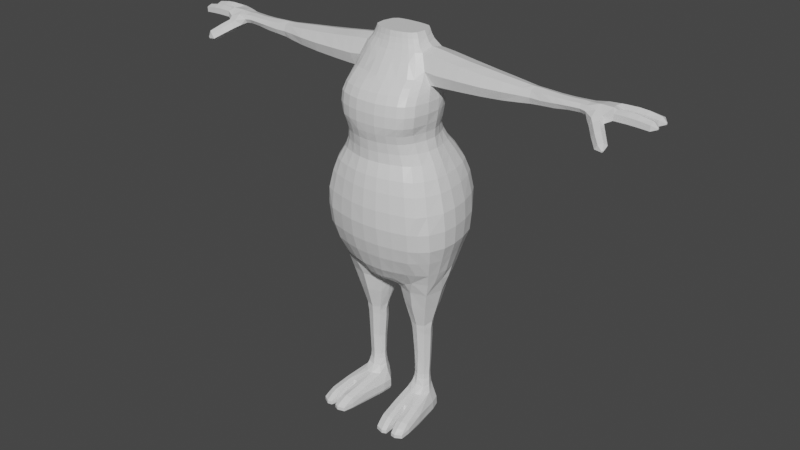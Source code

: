 # Source: bellwether.blend  (saved by Blender 2.81.2; exported with 4.5.12 LTS)
import bpy
from mathutils import Matrix  # noqa: F401  (used for matrix-valued properties, if any)

bpy.ops.wm.read_factory_settings(use_empty=True)
scene = bpy.context.scene
scene.name = 'Scene'

# ---- collections
col_collection = bpy.data.collections.new('Collection'); scene.collection.children.link(col_collection)

# ---- materials (node trees are filled in below, after node groups)
mat_material = bpy.data.materials.new('Material')
mat_material.alpha_threshold = 0.0
mat_material.use_transparent_shadow = False
mat_material.line_color = (0.0, 0.0, 0.0, 1.0)

# ---- material node trees
mat_material.use_nodes = True; mat_material.node_tree.nodes.clear()
_N = mat_material.node_tree.nodes; _L = mat_material.node_tree.links
n0 = _N.new('ShaderNodeOutputMaterial'); n0.name = 'Material Output'; n0.location = (300, 300)
n1 = _N.new('ShaderNodeBsdfPrincipled'); n1.name = 'Principled BSDF'; n1.location = (10, 300)
n1.distribution = 'GGX'
n1.subsurface_method = 'BURLEY'
n1.inputs[2].default_value = 0.4
n1.inputs[3].default_value = 1.45
n1.inputs[27].default_value = (0.0, 0.0, 0.0, 1.0)
n1.inputs[28].default_value = 1.0
_L.new(n1.outputs[0], n0.inputs[0])
n0.is_active_output = True

# ---- world
world_world = bpy.data.worlds.new('World'); scene.world = world_world
world_world.use_nodes = True; world_world.node_tree.nodes.clear()
_N = world_world.node_tree.nodes; _L = world_world.node_tree.links
n0 = _N.new('ShaderNodeOutputWorld'); n0.name = 'World Output'; n0.location = (300, 300)
n1 = _N.new('ShaderNodeBackground'); n1.name = 'Background'; n1.location = (10, 300)
n1.inputs[0].default_value = (0.05088, 0.05088, 0.05088, 1.0)
_L.new(n1.outputs[0], n0.inputs[0])
n0.is_active_output = True
world_world.color = (0.05088, 0.05088, 0.05088)
world_world.use_sun_shadow = False
world_world.sun_shadow_jitter_overblur = 0.0

# ---- meshes
me_cube = bpy.data.meshes.new('Cube')
me_cube.from_pydata([(0.2222, 0.1313, -0.2526), (-1.388e-17, 0.2287, -0.2526), (-1.388e-17, -0.1692, -0.2526), (-1.388e-17, 0.09668, -0.4343), (-1.388e-17, -0.07547, -0.4381), (0.2235, 0.1398, -0.1858), (0.2253, -0.1025, -0.1858), (-1.388e-17, 0.2478, -0.1858), (-1.388e-17, -0.1778, -0.1858), (0.202, 0.1408, -0.05404), (0.2025, -0.09396, -0.05404), (-1.388e-17, 0.2405, -0.05404), (-1.388e-17, -0.17, -0.05404), (0.1639, 0.1136, 0.04091), (0.1649, -0.06867, 0.04091), (-1.388e-17, 0.1821, 0.04091), (-1.388e-17, -0.1447, 0.04091), (0.1355, 0.07687, 0.1145), (0.1389, -0.07327, 0.1145), (-1.388e-17, 0.1293, 0.1145), (-1.388e-17, -0.1484, 0.1145), (-1.388e-17, 0.1481, 0.07772), (0.1461, 0.09542, 0.07772), (0.1485, -0.06867, 0.07772), (-1.388e-17, -0.1447, 0.07772), (0.1448, 0.06711, 0.1741), (0.1482, -0.09264, 0.1741), (-1.388e-17, 0.1075, 0.1741), (-1.388e-17, -0.1593, 0.1741), (0.152, 0.07212, 0.2505), (0.1532, -0.08885, 0.2505), (-1.388e-17, 0.1198, 0.2505), (-1.388e-17, -0.1546, 0.2505), (0.151, 0.06874, 0.2129), (0.1542, -0.094, 0.2129), (-1.388e-17, -0.1598, 0.2129), (-1.388e-17, 0.1119, 0.2129), (-1.388e-17, 0.1108, 0.3705), (-1.388e-17, -0.06719, 0.3705), (0.06845, 0.1126, 0.1443), (0.07311, -0.1442, 0.1443), (0.136, 0.06966, 0.1443), (-1.388e-17, 0.1116, 0.1443), (-1.388e-17, -0.1555, 0.1443), (0.1394, -0.08321, 0.1443), (0.07459, 0.1253, -0.4285), (0.04393, -0.06989, -0.4386), (0.0621, 0.1409, -0.4118), (0.06231, -0.09368, -0.4118), (0.1029, -0.1421, -0.3072), (0.08461, -0.1194, -0.3687), (0.08263, 0.169, -0.3687), (0.1029, 0.2066, -0.3072), (0.09227, 0.2083, -0.006566), (0.09217, -0.1464, -0.006566), (0.1066, -0.1633, -0.1199), (0.1066, 0.2389, -0.1199), (0.02842, -0.04152, -0.4545), (0.02255, 0.08048, -0.4554), (0.1104, -0.1558, -0.2526), (0.1104, 0.2277, -0.2526), (0.1526, 0.07592, 0.2684), (0.1503, -0.0759, 0.2736), (0.06566, 0.123, 0.2797), (0.07447, -0.1306, 0.2797), (0.05691, 0.1083, 0.3705), (-1.388e-17, -0.1395, 0.2797), (-1.388e-17, 0.1255, 0.2797), (0.07663, -0.1509, 0.2129), (0.06757, 0.1132, 0.2129), (0.07613, -0.1457, 0.2505), (-1.388e-17, 0.2064, -0.3072), (-1.388e-17, -0.1548, -0.3072), (0.06713, 0.1212, 0.2505), (0.07606, -0.1504, 0.1741), (0.06707, 0.1088, 0.1741), (0.07527, 0.1471, 0.07772), (0.07518, -0.1305, 0.07772), (0.07221, -0.1361, 0.1145), (0.07229, 0.126, 0.1145), (-1.388e-17, -0.132, -0.3687), (-1.388e-17, 0.1677, -0.3687), (0.08067, -0.1305, 0.04091), (0.2165, -0.1014, -0.1199), (-1.388e-17, -0.1774, -0.1199), (-1.388e-17, 0.2542, -0.1199), (0.2162, 0.1453, -0.1199), (-1.388e-17, 0.2153, -0.006566), (0.187, 0.1304, -0.006566), (0.1878, -0.0845, -0.006566), (-1.388e-17, -0.1605, -0.006566), (0.2073, 0.1166, -0.3072), (0.08076, 0.1789, 0.04091), (0.09954, -0.1558, -0.05404), (0.1001, 0.2285, -0.05404), (0.2126, -0.08028, -0.3072), (0.1109, -0.1644, -0.1858), (0.224, -0.09394, -0.2526), (0.1954, -0.06362, -0.3687), (0.1109, 0.2402, -0.1858), (-1.388e-17, 0.1323, -0.4118), (-1.388e-17, -0.106, -0.4118), (0.1945, 0.09861, -0.3687), (-1.388e-17, -0.04575, -0.4531), (0.0, 0.06086, -0.4535), (-1.388e-17, 0.007952, -0.4636), (0.2508, 0.01285, -0.1858), (0.227, 0.01285, -0.05404), (0.1845, 0.01285, 0.04091), (0.1554, 0.01285, 0.1145), (0.165, 0.01285, 0.07772), (0.1618, 0.01285, 0.1741), (0.1651, 0.01728, 0.2505), (0.1663, 0.01464, 0.2129), (0.01447, 0.01034, -0.4652), (0.2474, 0.01285, -0.2526), (0.1559, 0.01285, 0.1443), (0.1621, 0.02088, 0.2684), (0.2447, 0.01285, -0.1199), (0.208, 0.01285, -0.006566), (0.2141, 0.01285, -0.3687), (0.2313, 0.01285, -0.3072), (0.06196, 0.1182, 0.3251), (-1.388e-17, 0.1208, 0.3251), (0.1434, -0.0413, 0.3173), (0.06449, -0.05717, 0.3705), (0.03861, 0.1504, 0.07772), (0.03713, 0.1293, 0.1145), (-1.388e-17, -0.09881, 0.3251), (0.07027, -0.08466, 0.3251), (0.03803, 0.1114, 0.1741), (0.03831, 0.1158, 0.2129), (0.04093, -0.1411, 0.04091), (0.03713, -0.1455, 0.1145), (0.03806, 0.1238, 0.2505), (0.03861, -0.1411, 0.07772), (0.03831, -0.1588, 0.2129), (0.03758, -0.1538, 0.1443), (0.0203, -0.07392, -0.4381), (0.0383, 0.1731, -0.3687), (0.05144, 0.2134, -0.3072), (0.05328, 0.2517, -0.1199), (0.04134, -0.13, -0.3687), (0.05144, -0.1527, -0.3072), (0.01647, 0.106, -0.4375), (0.02763, 0.1404, -0.4118), (0.04093, 0.1821, 0.04091), (0.03723, -0.1386, 0.2797), (0.05665, -0.1664, -0.2526), (0.04609, 0.2153, -0.006566), (0.05665, 0.2356, -0.2526), (0.03758, 0.1155, 0.1443), (0.006919, 0.06177, -0.4535), (0.03244, 0.1108, 0.3705), (0.03806, -0.1536, 0.2505), (0.01367, -0.04497, -0.4531), (0.03803, -0.1584, 0.1741), (0.03723, 0.1255, 0.2797), (0.04977, -0.1664, -0.05404), (0.05547, -0.175, -0.1858), (0.04977, 0.2381, -0.05404), (0.05328, -0.1739, -0.1199), (0.04609, -0.157, -0.006566), (0.02966, -0.1036, -0.4118), (0.05547, 0.2524, -0.1858), (0.004888, 0.008845, -0.4636), (0.03514, 0.1208, 0.3251), (0.03244, -0.06364, 0.3705), (0.03514, -0.09526, 0.3251), (0.1105, -0.1174, 0.2797), (0.1101, -0.115, 0.07772), (0.1668, 0.2114, -0.1858), (0.167, -0.1492, -0.1858), (0.1495, 0.2076, -0.05404), (0.1497, -0.1406, -0.05404), (0.1211, 0.1683, 0.04091), (0.1212, -0.115, 0.04091), (0.1041, 0.1171, 0.1145), (0.1041, -0.1206, 0.1145), (0.1101, 0.1379, 0.07772), (0.09986, 0.1018, 0.1741), (0.1104, -0.1374, 0.1741), (0.09741, 0.1153, 0.2505), (0.113, -0.1326, 0.2505), (0.09805, 0.1073, 0.2129), (0.08672, 0.1042, 0.3705), (0.09105, -0.04751, 0.3705), (0.04334, -0.04579, -0.4602), (0.1009, 0.1042, 0.1443), (0.1024, -0.07871, -0.414), (0.1385, -0.131, -0.006566), (0.1603, -0.1481, -0.1199), (0.0955, 0.1168, 0.2764), (0.1644, 0.199, -0.2526), (0.1645, -0.1405, -0.2526), (0.1137, -0.1378, 0.2129), (0.1045, -0.1297, 0.1443), (0.1602, 0.2136, -0.1199), (0.1384, 0.1929, -0.006566), (0.1484, 0.1818, -0.3072), (0.1274, 0.1565, -0.3687), (0.13, -0.1038, -0.3687), (0.1547, -0.1267, -0.3072), (0.1128, 0.1309, -0.4114), (0.09017, -0.06356, -0.4397), (0.02231, 0.01082, -0.4701), (0.09131, 0.1126, 0.3251), (0.1045, -0.07284, 0.3251), (0.1978, 0.1797, -0.1858), (0.1978, -0.1303, -0.1858), (0.1803, 0.1814, -0.05404), (0.1803, -0.1251, -0.05404), (0.1452, 0.1461, 0.04091), (0.1452, -0.09804, 0.04091), (0.1221, 0.09966, 0.1145), (0.1221, -0.1039, 0.1145), (0.1305, 0.1208, 0.07772), (0.1303, 0.08515, 0.1741), (0.1303, -0.1217, 0.1741), (0.1344, 0.09603, 0.2505), (0.1344, -0.1176, 0.2505), (0.1353, 0.08909, 0.2129), (0.1184, 0.09649, 0.3693), (0.1105, -0.03622, 0.3692), (0.1226, 0.08838, 0.1443), (0.1323, 0.09652, 0.2697), (0.1961, 0.1689, -0.2526), (0.1961, -0.1214, -0.2526), (0.1935, 0.187, -0.1199), (0.1665, 0.1681, -0.006566), (0.1831, 0.1553, -0.3072), (0.163, 0.1343, -0.3687), (0.1614, -0.08923, -0.3687), (0.1831, -0.107, -0.3072), (0.1273, 0.1019, 0.3239), (0.1313, -0.1013, 0.2785), (0.1305, -0.09804, 0.07772), (0.1276, -0.07187, -0.4174), (0.1665, -0.115, -0.006566), (0.1935, -0.1331, -0.1199), (0.1353, -0.1231, 0.2129), (0.1226, -0.1134, 0.1443), (0.1229, -0.05831, 0.3239), (-1.388e-17, 0.031, -0.462), (0.0156, 0.03496, -0.4659), (0.2423, 0.07707, -0.1858), (0.219, 0.07775, -0.05404), (0.1764, 0.06338, 0.04091), (0.1467, 0.04638, 0.1145), (0.157, 0.05537, 0.07772), (0.1537, 0.04148, 0.1741), (0.1615, 0.04574, 0.2505), (0.1601, 0.04306, 0.2129), (0.2392, 0.07268, -0.2526), (0.1473, 0.04251, 0.1443), (0.1591, 0.04628, 0.2684), (0.2361, 0.08016, -0.1199), (0.2009, 0.07229, -0.006566), (0.2084, 0.05358, -0.3687), (0.2235, 0.065, -0.3072), (0.005542, 0.03285, -0.4632), (0.02344, 0.03333, -0.4791), (0.2479, -0.04308, -0.1858), (0.2246, -0.04015, -0.05404), (0.1819, -0.0266, 0.04091), (0.1522, -0.02857, 0.1145), (0.1625, -0.0266, 0.07772), (0.1592, -0.03583, 0.1741), (0.1649, -0.0333, 0.2505), (0.1656, -0.03607, 0.2129), (0.2447, -0.03861, -0.2526), (0.1528, -0.03291, 0.1443), (0.1624, -0.02865, 0.2684), (0.2416, -0.04415, -0.1199), (0.2065, -0.03508, -0.006566), (0.2092, -0.02535, -0.3687), (0.2282, -0.03206, -0.3072), (0.04441, 0.04565, -0.5423), (0.02782, 0.05571, -0.4791), (0.04601, -0.03165, -0.4776), (-3.523e-17, 0.102, 0.4006), (-4.163e-17, -0.04782, 0.4005), (0.05147, 0.0999, 0.4006), (0.1169, -0.008842, 0.4004), (0.05729, -0.04042, 0.4005), (0.0292, 0.102, 0.4006), (0.02952, -0.04462, 0.4005), (0.07573, 0.09757, 0.4006), (0.0802, -0.0341, 0.4005), (0.1065, 0.08965, 0.4007), (0.09798, -0.02544, 0.4005), (-1.388e-17, 0.09749, 0.4222), (-1.388e-17, -0.03808, 0.4222), (0.04787, 0.09598, 0.4222), (0.0979, -0.002891, 0.4222), (0.05059, -0.03009, 0.4222), (0.02509, 0.09749, 0.4222), (0.02509, -0.03537, 0.4222), (0.07053, 0.09354, 0.4222), (0.06993, -0.02436, 0.4222), (0.09424, 0.08172, 0.4222), (0.08624, -0.01581, 0.4222), (0.1064, 0.03826, 0.4222), (0.5208, 0.05873, 0.3637), (0.6961, 0.0538, 0.3648), (0.5208, 0.009586, 0.3632), (0.6961, 0.009241, 0.3648), (0.5208, 0.05867, 0.3212), (0.6961, 0.0538, 0.337), (0.5208, 0.009256, 0.3211), (0.6961, 0.009241, 0.337), (0.1214, 0.08507, 0.4005), (0.156, 0.08637, 0.2996), (0.1588, -0.02042, 0.2893), (0.5208, 0.002189, 0.3426), (0.6961, 0.001994, 0.3509), (0.5208, 0.06517, 0.342), (0.6961, 0.06105, 0.3509), (0.1386, -0.02574, 0.3472), (0.1429, 0.09931, 0.3467), (0.5208, 0.03339, 0.3711), (0.6961, 0.03152, 0.3693), (0.5208, 0.03293, 0.3118), (0.6961, 0.03152, 0.3325), (0.1592, 0.03541, 0.2928), (0.3509, -0.004805, 0.3772), (0.3509, 0.07334, 0.3772), (0.3509, 0.07334, 0.3084), (0.3509, -0.01003, 0.3084), (0.3509, -0.02015, 0.3415), (0.3509, 0.08346, 0.3415), (0.3509, 0.03219, 0.2984), (0.3509, 0.03219, 0.3872), (0.5143, 0.05895, 0.3638), (0.4879, 0.003824, 0.3181), (0.4877, 0.005749, 0.3657), (0.5151, 0.05902, 0.3206), (0.4835, -0.003184, 0.3425), (0.5203, 0.06521, 0.3419), (0.5022, 0.03363, 0.3098), (0.5021, 0.03407, 0.3716), (0.6085, 0.05191, 0.3631), (0.6085, 0.008196, 0.3631), (0.6085, 0.008196, 0.3282), (0.6085, 0.05191, 0.3282), (0.6085, 0.0586, 0.3457), (0.6085, 0.001507, 0.3457), (0.6085, 0.03005, 0.3229), (0.6085, 0.03005, 0.3684), (0.5576, 0.00807, 0.3642), (0.5582, 0.007942, 0.3248), (0.5263, 0.05849, 0.3212), (0.5215, 0.06516, 0.342), (0.5621, 0.001602, 0.3423), (0.5427, 0.03265, 0.3152), (0.5419, 0.03277, 0.371), (0.5263, 0.05835, 0.3634), (0.4263, 6.538e-05, 0.3714), (0.4263, 0.0679, 0.3128), (0.4263, -0.0131, 0.3424), (0.4263, 0.07627, 0.3424), (0.4263, 0.03201, 0.3032), (0.4263, 0.03164, 0.3796), (0.4263, 0.06679, 0.3714), (0.4263, -0.003278, 0.3124), (0.2656, -0.008307, 0.3857), (0.2656, 0.07881, 0.3048), (0.2656, -0.02502, 0.3423), (0.2656, 0.09029, 0.3423), (0.2656, 0.03341, 0.2953), (0.2656, 0.03341, 0.3953), (0.2656, 0.07881, 0.3857), (0.2656, -0.01353, 0.3048), (0.717, 0.05881, 0.3641), (0.717, 0.006246, 0.3641), (0.7173, 0.05913, 0.3367), (0.7171, 0.006246, 0.3345), (0.717, -0.001408, 0.3493), (0.717, 0.06647, 0.3493), (0.717, 0.02978, 0.369), (0.7171, 0.02978, 0.3297), (0.6524, 0.05153, 0.3635), (0.6524, 0.008302, 0.3635), (0.6524, 0.008302, 0.3347), (0.6524, 0.05153, 0.3347), (0.6524, 0.05835, 0.3491), (0.6524, 0.001481, 0.3491), (0.6524, 0.02992, 0.3302), (0.6524, 0.02992, 0.368), (0.809, 0.07142, 0.3715), (0.761, -0.0319, 0.3344), (0.7963, 0.07082, 0.3334), (0.7725, 0.0009648, 0.3181), (0.7498, -0.02892, 0.3159), (0.8087, 0.09165, 0.3635), (0.8089, 0.02277, 0.3707), (0.7963, 0.02365, 0.3334), (0.7304, -0.01021, 0.3277), (0.7504, -0.02207, 0.3437), (0.752, 0.02498, 0.3301), (0.7502, 0.00111, 0.3121), (0.7557, 0.06639, 0.3331), (0.752, 0.02498, 0.373), (0.7557, 0.06639, 0.369), (0.7559, 0.07889, 0.3406), (0.7777, -0.02273, 0.3415), (0.8087, 0.05172, 0.3631), (0.808, 0.001973, 0.3409), (0.7801, -0.008861, 0.3528), (0.8087, 0.04191, 0.3631), (0.7963, 0.02379, 0.3729), (0.7804, 0.01084, 0.3247), (0.808, 0.05172, 0.3414), (0.808, 0.04191, 0.3414), (0.808, 0.09014, 0.3418), (0.8087, 0.001973, 0.3626), (0.7858, -0.007786, 0.3291), (0.7579, -0.01397, 0.3035), (0.7559, 0.0807, 0.3595), (0.842, 0.07194, 0.3334), (0.8528, 0.07256, 0.3724), (0.8599, 0.07194, 0.3334), (0.8525, 0.0917, 0.3633), (0.8525, 0.05177, 0.3633), (0.8518, 0.05177, 0.3414), (0.8518, 0.0917, 0.3414), (0.8847, 0.07255, 0.3703), (0.8835, 0.07194, 0.3334), (0.8844, 0.0913, 0.3616), (0.8844, 0.05217, 0.3616), (0.8837, 0.05217, 0.3406), (0.8837, 0.0913, 0.3406), (0.9267, 0.0725, 0.3632), (0.9257, 0.07193, 0.3334), (0.9265, 0.09, 0.3564), (0.9265, 0.05349, 0.3564), (0.9259, 0.05349, 0.3379), (0.9259, 0.09, 0.3379), (0.9423, 0.07202, 0.3474), (0.9421, 0.07191, 0.3413), (0.9422, 0.07533, 0.3461), (0.9422, 0.06841, 0.3461), (0.9421, 0.06841, 0.3426), (0.9421, 0.07533, 0.3426), (0.8151, 0.07123, 0.3334), (0.7811, -0.01126, 0.3103), (0.842, 0.02213, 0.3334), (0.8528, 0.02276, 0.3724), (0.8599, 0.02213, 0.3334), (0.8525, 0.04189, 0.3633), (0.8525, 0.001962, 0.3633), (0.8518, 0.001962, 0.3414), (0.8518, 0.04189, 0.3414), (0.8847, 0.02274, 0.3703), (0.8835, 0.02213, 0.3334), (0.8844, 0.04149, 0.3616), (0.8844, 0.002362, 0.3616), (0.8837, 0.002362, 0.3406), (0.8837, 0.04149, 0.3406), (0.9267, 0.0227, 0.3632), (0.9257, 0.02213, 0.3334), (0.9265, 0.0402, 0.3564), (0.9265, 0.003683, 0.3564), (0.9259, 0.003683, 0.3379), (0.9259, 0.0402, 0.3379), (0.9423, 0.02221, 0.3474), (0.9421, 0.0221, 0.3413), (0.9422, 0.02553, 0.3461), (0.9422, 0.01861, 0.3461), (0.9421, 0.01861, 0.3426), (0.9421, 0.02553, 0.3426), (0.8151, 0.02264, 0.3334), (0.7845, -0.05758, 0.3172), (0.7988, -0.032, 0.2964), (0.8005, -0.04823, 0.3245), (0.7739, -0.05527, 0.2988), (0.7817, -0.04092, 0.2869), (0.8082, -0.03388, 0.3126), (0.813, -0.08371, 0.2949), (0.8244, -0.06184, 0.2762), (0.8274, -0.07587, 0.3025), (0.8026, -0.08243, 0.2785), (0.8095, -0.0698, 0.268), (0.8342, -0.06323, 0.292), (0.8275, -0.08384, 0.2793), (0.8297, -0.07966, 0.2757), (0.8302, -0.08235, 0.2807), (0.8256, -0.0836, 0.2762), (0.8269, -0.0812, 0.2742), (0.8317, -0.07992, 0.2794), (0.7502, 0.00111, 0.3613), (0.7963, 0.0702, 0.3711), (0.791, 0.04634, 0.3715), (0.791, 0.04622, 0.3334), (0.2133, -0.009131, 0.3914), (0.2133, 0.08227, 0.3027), (0.2133, -0.02647, 0.3426), (0.2133, 0.09439, 0.3426), (0.2133, 0.03425, 0.293), (0.2134, 0.03425, 0.4021), (0.2133, 0.08227, 0.3914), (0.2133, -0.01436, 0.3027), (0.1806, -0.02696, 0.3427), (0.1806, 0.09662, 0.3427), (0.1711, 0.08542, 0.3013), (0.1973, 0.08325, 0.3022), (0.197, -0.01451, 0.3021), (0.1706, -0.01456, 0.3016), (0.169, 0.03581, 0.4079), (0.1716, -0.009296, 0.396), (0.1719, 0.0843, 0.396), (0.1466, -0.05707, 0.2989), (-1.388e-17, -0.1203, 0.3024), (0.07237, -0.11, 0.3024), (0.03618, -0.1192, 0.3024), (0.1075, -0.09745, 0.3024), (0.1271, -0.08213, 0.3012), (-1.388e-17, 0.1232, 0.3024), (0.06381, 0.1206, 0.3024), (0.03618, 0.1232, 0.3024), (0.09296, 0.1149, 0.3024), (0.1293, 0.09932, 0.3012), (0.05944, 0.1136, 0.3478), (-1.388e-17, 0.1162, 0.3478), (0.03379, 0.1162, 0.3478), (0.08926, 0.1083, 0.3478), (0.1249, 0.102, 0.3478), (0.1565, -0.01665, 0.3011), (0.08413, 0.002271, -0.8593), (0.1293, 0.002271, -0.8593), (0.08564, 0.003937, -0.8393), (0.1285, 0.003937, -0.8393), (0.07687, -0.005037, -0.6399), (0.1335, -0.005037, -0.6399), (0.06665, -0.0183, -0.9093), (0.1377, -0.02648, -0.9104), (0.1309, 0.03946, -0.8593), (0.1296, 0.03946, -0.8393), (0.1335, 0.04333, -0.6399), (0.1398, 0.0443, -0.9093), (0.1331, -0.005924, -0.8843), (0.0789, -0.005924, -0.8843), (0.1326, 0.04202, -0.8843), (0.05025, -0.0137, -0.9802), (0.1558, 0.0483, -0.9802), (0.1546, 0.04724, -0.9493), (0.1182, -0.03604, -0.9105), (0.05025, -0.0137, -0.9493), (0.05395, -0.01881, -0.9899), (0.1088, -0.0274, -0.9899), (0.1529, 0.04419, -0.9899), (0.1678, -0.03931, -0.4684), (0.1678, 0.07478, -0.4684), (0.08266, 0.03946, -0.8593), (0.08417, 0.03946, -0.8393), (0.07687, 0.04333, -0.6399), (0.07673, 0.04752, -0.9093), (0.08, 0.04202, -0.8843), (0.07542, 0.05746, -0.9802), (0.07509, 0.0563, -0.9493), (0.0765, 0.05199, -0.9899), (0.04172, 0.08721, -0.4782), (0.1052, -0.01368, -0.6399), (0.1048, -0.006295, -0.8393), (0.1041, -0.00891, -0.8593), (0.09712, -0.03559, -0.9095), (0.1041, -0.01338, -0.8843), (0.1211, -0.1695, -0.946), (0.07612, -0.1681, -0.946), (0.08547, -0.02084, -0.9899), (0.1093, -0.05637, -0.4684), (0.1197, 0.06657, -0.9802), (0.1182, 0.0615, -0.9899), (0.1056, 0.05102, -0.8843), (0.1103, 0.0551, -0.9093), (0.1061, 0.0482, -0.8393), (0.1059, 0.0482, -0.8593), (0.1186, 0.06501, -0.9493), (0.1052, 0.05429, -0.6399), (0.1018, 0.1014, -0.4684), (0.1396, 0.02037, -0.8593), (0.1512, 0.008743, -0.9093), (0.1442, 0.0203, -0.6399), (0.1378, 0.02143, -0.8393), (0.1436, 0.01599, -0.8843), (0.1673, 0.01207, -0.9802), (0.1657, 0.01133, -0.9493), (0.1645, 0.003568, -0.9899), (0.1835, 0.02909, -0.4684), (0.05184, 0.02136, -0.9899), (0.04912, 0.02376, -0.9802), (0.04888, 0.02295, -0.9493), (0.06026, 0.01787, -0.9093), (0.06842, 0.01999, -0.8843), (0.07363, 0.02025, -0.8593), (0.07576, 0.02143, -0.8393), (0.06719, 0.0203, -0.6399), (0.1999, 0.04483, -0.411), (0.1508, -0.02345, -0.5423), (0.1525, 0.0619, -0.5423), (0.05549, -0.02003, -0.5423), (0.056, 0.06826, -0.5423), (0.104, -0.03975, -0.5423), (0.1044, 0.08101, -0.5423), (0.1659, 0.02449, -0.5423), (0.04204, 0.0294, -0.5423), (0.1361, 0.05158, -0.5991), (0.07105, 0.0533, -0.5991), (0.1044, 0.06673, -0.5941), (0.1346, -0.006262, -0.6208), (0.07305, -0.006262, -0.6208), (0.105, -0.01536, -0.6241), (0.1468, 0.02307, -0.6098), (0.0613, 0.02307, -0.6098), (0.07836, -0.003287, -0.6579), (0.1318, -0.003287, -0.6579), (0.1314, 0.04597, -0.6838), (0.07848, 0.04597, -0.6838), (0.1051, -0.01251, -0.653), (0.1066, 0.05658, -0.6897), (0.1415, 0.02285, -0.6716), (0.06938, 0.02285, -0.6716), (0.1078, -0.00715, -0.7527), (0.1076, 0.05317, -0.7714), (0.1394, 0.02342, -0.7622), (0.08503, 0.0009394, -0.7552), (0.1302, 0.0009394, -0.7552), (0.13, 0.04391, -0.7684), (0.08509, 0.04391, -0.7684), (0.07611, 0.02342, -0.7622), (0.0711, -0.1001, -0.9284), (0.1491, -0.09666, -0.9243), (0.06283, -0.101, -0.9799), (0.1206, -0.103, -0.9799), (0.1206, -0.103, -0.949), (0.06283, -0.101, -0.949), (0.0659, -0.1017, -0.9899), (0.1162, -0.1001, -0.9899), (0.09617, -0.1024, -0.9243), (0.07968, -0.1926, -0.9601), (0.1235, -0.1939, -0.9601), (0.09705, -0.1018, -0.9899), (0.07191, -0.1701, -0.9834), (0.1259, -0.1661, -0.9832), (0.1259, -0.1661, -0.965), (0.07191, -0.1701, -0.965), (0.07453, -0.1673, -0.9896), (0.1209, -0.1656, -0.9899), (0.1034, -0.1731, -0.9416), (0.1032, -0.1672, -0.9899), (0.08157, -0.2089, -0.985), (0.1256, -0.2101, -0.985), (0.1246, -0.2102, -0.9721), (0.0823, -0.2088, -0.9721), (0.0837, -0.2043, -0.9899), (0.1226, -0.2047, -0.9899), (0.1064, -0.1975, -0.9558), (0.1092, -0.2169, -0.985), (0.1089, -0.2169, -0.9721), (0.1092, -0.2127, -0.9899), (0.1698, -0.08904, -0.9284), (0.1821, -0.08765, -0.9799), (0.1821, -0.08765, -0.949), (0.1792, -0.08905, -0.9899), (0.1152, -0.09516, -0.9255), (0.1293, -0.09405, -0.9255), (0.1405, -0.1673, -0.946), (0.1814, -0.158, -0.946), (0.1262, -0.1026, -0.9799), (0.1262, -0.1026, -0.949), (0.1285, -0.09903, -0.9899), (0.1852, -0.1808, -0.9601), (0.1445, -0.1915, -0.9601), (0.1489, -0.09614, -0.9899), (0.1893, -0.157, -0.9834), (0.1352, -0.165, -0.9832), (0.1352, -0.165, -0.965), (0.1893, -0.157, -0.965), (0.186, -0.1549, -0.9896), (0.14, -0.1636, -0.9899), (0.1596, -0.1658, -0.9416), (0.1576, -0.1612, -0.9899), (0.1886, -0.197, -0.985), (0.1461, -0.2078, -0.985), (0.1471, -0.2076, -0.9721), (0.1879, -0.1971, -0.9721), (0.1854, -0.1929, -0.9899), (0.1471, -0.1984, -0.9899), (0.1624, -0.1913, -0.9558), (0.1642, -0.2109, -0.985), (0.1644, -0.2108, -0.9721), (0.1632, -0.2067, -0.9899), (0.133, -0.01071, -0.9899), (0.1036, 0.01547, -0.9899), (0.1825, -0.04956, -0.4162), (0.1848, 0.0862, -0.4097), (0.1495, 0.1165, -0.4098), (0.04497, 0.008145, -0.5423), (0.1926, -0.02507, -0.4145), (-1.388e-17, 0.09622, 0.439), (-1.388e-17, -0.03293, 0.439), (0.04593, 0.0946, 0.439), (0.09074, 0.001376, 0.439), (0.04588, -0.02564, 0.439), (0.02276, 0.09622, 0.439), (0.02346, -0.03014, 0.439), (0.06657, 0.09069, 0.439), (0.06447, -0.01965, 0.439), (0.08491, 0.07892, 0.439), (0.07848, -0.0121, 0.439), (0.09578, 0.03883, 0.439), (0.12, 0.03696, 0.4128), (0.08313, 0.003788, 0.458), (0.0, -0.0296, 0.458), (0.04476, 0.09319, 0.458), (0.0, 0.09542, 0.458), (0.04359, -0.02221, 0.458), (0.02132, 0.09535, 0.458), (0.02231, -0.02682, 0.458), (0.06466, 0.08882, 0.458), (0.06033, -0.01622, 0.458), (0.07808, 0.07636, 0.458), (0.0724, -0.00908, 0.458), (0.08705, 0.03871, 0.458), (0.0, 0.03291, 0.458), (0.1962, 0.00988, -0.4127), (0.04422, 0.111, -0.4421), (0.02664, 0.009956, -0.4785), (0.01776, 0.05807, -0.4619), (0.1545, 0.08123, 0.2887), (0.1087, 0.0835, 0.4107), (0.1058, -0.006182, 0.4114)], [], [(144, 145, 47), (202, 194, 59, 49), (133, 78, 40, 137), (248, 17, 41, 254), (177, 79, 39, 188), (127, 19, 42, 151), (253, 0, 5, 245), (231, 230, 91), (239, 83, 10, 211), (150, 1, 7, 164), (227, 97, 6, 209), (149, 87, 15, 146), (141, 85, 11, 160), (256, 86, 9, 246), (126, 21, 19, 127), (257, 88, 13, 247), (238, 89, 14, 213), (241, 44, 26, 218), (249, 22, 17, 248), (236, 23, 18, 215), (213, 14, 23, 236), (247, 13, 22, 249), (146, 15, 21, 126), (252, 33, 29, 251), (151, 42, 27, 130), (254, 41, 25, 250), (38, 128, 168, 167), (240, 34, 30, 220), (131, 36, 31, 134), (130, 27, 36, 131), (218, 26, 34, 240), (250, 25, 33, 252), (524, 523, 37, 153), (137, 40, 74, 156), (198, 53, 92, 175), (188, 39, 75, 180), (135, 77, 78, 133), (197, 56, 94, 173), (175, 92, 76, 179), (162, 54, 82, 132), (154, 70, 64, 147), (180, 75, 69, 184), (136, 68, 70, 154), (184, 69, 73, 182), (171, 99, 56, 197), (525, 522, 65, 185), (182, 73, 63, 192), (156, 74, 68, 136), (51, 52, 199, 200), (159, 96, 55, 161), (204, 189, 48, 46), (161, 55, 93, 158), (173, 94, 53, 198), (201, 202, 49, 50), (158, 93, 54, 162), (193, 60, 99, 171), (199, 52, 60, 193), (139, 140, 52, 51), (251, 29, 61, 255), (134, 31, 67, 157), (220, 30, 62, 235), (148, 59, 96, 159), (132, 82, 77, 135), (179, 76, 79, 177), (696, 695, 102), (189, 201, 50, 48), (215, 18, 44, 241), (57, 187, 46), (138, 163, 101, 4), (245, 5, 86, 256), (164, 7, 85, 141), (209, 6, 83, 239), (211, 10, 89, 238), (246, 9, 88, 257), (160, 11, 87, 149), (142, 143, 72, 80), (253, 259, 91), (205, 187, 57), (140, 71, 1, 150), (143, 148, 2, 72), (163, 142, 80, 101), (144, 726, 58), (102, 91, 259), (138, 4, 103, 155), (579, 552, 696), (275, 120, 121), (260, 165, 105, 243), (276, 121, 115), (725, 588, 597), (263, 107, 119, 274), (262, 106, 118, 273), (258, 597, 695), (268, 112, 117, 272), (205, 114, 244), (267, 111, 113, 269), (271, 116, 111, 267), (269, 113, 112, 268), (264, 108, 110, 266), (266, 110, 109, 265), (274, 119, 108, 264), (273, 118, 107, 263), (270, 115, 106, 262), (265, 109, 116, 271), (255, 324, 117), (520, 518, 122, 206), (519, 517, 123, 166), (513, 129, 168, 514), (515, 513, 64, 169), (514, 168, 128, 512), (167, 168, 129, 125), (242, 124, 318), (518, 519, 166, 122), (244, 114, 165), (138, 155, 57), (104, 3, 144, 152), (48, 50, 142, 163), (49, 59, 148, 143), (52, 140, 150, 60), (165, 155, 103, 105), (50, 49, 143, 142), (94, 160, 149, 53), (99, 164, 141, 56), (46, 48, 163, 138), (16, 132, 135, 24), (2, 148, 159, 8), (73, 134, 157, 63), (81, 71, 140, 139), (12, 158, 162, 90), (84, 161, 158, 12), (8, 159, 161, 84), (100, 81, 139, 145), (28, 156, 136, 35), (35, 136, 154, 32), (32, 154, 147, 66), (90, 162, 132, 16), (24, 135, 133, 20), (43, 137, 156, 28), (522, 524, 153, 65), (186, 223, 290, 288), (75, 130, 131, 69), (69, 131, 134, 73), (39, 151, 130, 75), (92, 146, 126, 76), (76, 126, 127, 79), (56, 141, 160, 94), (53, 149, 146, 92), (60, 150, 164, 99), (79, 127, 151, 39), (20, 133, 137, 43), (3, 100, 145, 144), (125, 129, 207, 186), (516, 515, 169, 235), (521, 520, 206, 234), (57, 155, 165), (45, 47, 203), (694, 551, 698), (93, 174, 190, 54), (96, 172, 191, 55), (78, 178, 196, 40), (97, 95, 276, 270), (47, 51, 200), (216, 179, 177, 214), (70, 183, 169, 64), (47, 145, 139, 51), (226, 193, 171, 208), (232, 233, 202, 201), (210, 173, 198, 229), (698, 725, 120), (219, 182, 192, 225), (526, 525, 185, 222), (208, 171, 197, 228), (221, 184, 182, 219), (217, 180, 184, 221), (212, 175, 179, 216), (228, 197, 173, 210), (224, 188, 180, 217), (229, 198, 175, 212), (74, 181, 195, 68), (68, 195, 183, 70), (82, 176, 170, 77), (77, 170, 178, 78), (40, 196, 181, 74), (54, 190, 176, 82), (59, 194, 172, 96), (55, 191, 174, 93), (695, 597, 588, 552), (214, 177, 188, 224), (233, 227, 194, 202), (95, 97, 227, 233), (17, 214, 224, 41), (88, 229, 212, 13), (41, 224, 217, 25), (86, 228, 210, 9), (13, 212, 216, 22), (25, 217, 221, 33), (33, 221, 219, 29), (5, 208, 228, 86), (29, 219, 225, 61), (9, 210, 229, 88), (230, 199, 193, 226), (0, 226, 208, 5), (0, 230, 226), (22, 216, 214, 17), (98, 232, 237), (694, 698, 275), (511, 516, 235, 62), (222, 185, 287, 289), (186, 207, 242, 223), (58, 726, 561), (174, 211, 238, 190), (172, 209, 239, 191), (178, 215, 241, 196), (203, 200, 231), (183, 220, 235, 169), (181, 218, 240, 195), (195, 240, 220, 183), (176, 213, 236, 170), (170, 236, 215, 178), (196, 241, 218, 181), (190, 238, 213, 176), (194, 227, 209, 172), (191, 239, 211, 174), (200, 199, 230), (244, 260, 152), (255, 729, 324), (561, 579, 45), (152, 260, 243, 104), (120, 258, 259), (121, 259, 253), (696, 552, 695), (107, 246, 257, 119), (106, 245, 256, 118), (112, 251, 255, 117), (111, 250, 252, 113), (116, 254, 250, 111), (113, 252, 251, 112), (108, 247, 249, 110), (110, 249, 248, 109), (119, 257, 247, 108), (118, 256, 246, 107), (115, 253, 245, 106), (109, 248, 254, 116), (45, 203, 579), (18, 265, 271, 44), (97, 270, 262, 6), (83, 273, 263, 10), (89, 274, 264, 14), (23, 266, 265, 18), (14, 264, 266, 23), (34, 269, 268, 30), (44, 271, 267, 26), (26, 267, 269, 34), (30, 268, 272, 62), (6, 262, 273, 83), (10, 263, 274, 89), (253, 91, 0), (579, 203, 696), (301, 290, 731, 294), (167, 125, 284, 286), (185, 65, 282, 287), (38, 167, 286, 281), (153, 37, 280, 285), (125, 186, 288, 284), (223, 242, 318), (65, 153, 285, 282), (295, 299, 707, 703), (301, 294, 702, 709), (299, 301, 709, 707), (302, 294, 731), (287, 282, 293, 298), (284, 288, 299, 295), (282, 285, 296, 293), (289, 287, 298, 300), (286, 284, 295, 297), (288, 290, 301, 299), (285, 280, 291, 296), (281, 286, 297, 292), (296, 291, 699, 704), (730, 289, 300), (388, 321, 306, 382), (386, 315, 310, 383), (387, 323, 308, 384), (385, 317, 304, 381), (509, 283, 711), (317, 308, 375, 378), (502, 506, 507), (510, 311, 319), (504, 503, 319), (310, 315, 377, 376), (384, 308, 317, 385), (382, 306, 315, 386), (304, 317, 378, 373), (324, 527, 507), (321, 304, 373, 379), (510, 508, 711), (383, 310, 323, 387), (381, 304, 321, 388), (363, 362, 332, 326), (364, 361, 331, 328), (358, 360, 330, 327), (357, 359, 329, 325), (359, 364, 328, 329), (360, 363, 326, 330), (361, 358, 327, 331), (303, 320, 340, 333), (309, 322, 339, 334), (307, 316, 338, 336), (305, 314, 337, 335), (314, 309, 334, 337), (316, 303, 333, 338), (322, 307, 336, 339), (320, 305, 335, 340), (356, 341, 348, 355), (350, 343, 347, 354), (349, 342, 346, 353), (351, 344, 345, 352), (352, 345, 341, 356), (354, 347, 344, 351), (353, 346, 343, 350), (355, 348, 342, 349), (320, 355, 349, 305), (314, 353, 350, 309), (322, 354, 351, 307), (316, 352, 356, 303), (307, 351, 352, 316), (305, 349, 353, 314), (309, 350, 354, 322), (303, 356, 355, 320), (362, 357, 325, 332), (340, 335, 357, 362), (339, 336, 358, 361), (338, 333, 363, 360), (337, 334, 364, 359), (335, 337, 359, 357), (336, 338, 360, 358), (334, 339, 361, 364), (333, 340, 362, 363), (326, 332, 370, 371), (328, 331, 369, 372), (327, 330, 368, 366), (325, 329, 367, 365), (329, 328, 372, 367), (330, 326, 371, 368), (331, 327, 366, 369), (332, 325, 365, 370), (410, 402, 492), (414, 391, 444), (400, 397, 393), (315, 306, 374, 377), (308, 323, 380, 375), (323, 310, 376, 380), (306, 321, 379, 374), (341, 381, 388, 348), (343, 383, 387, 347), (342, 382, 386, 346), (344, 384, 385, 345), (345, 385, 381, 341), (347, 387, 384, 344), (346, 386, 383, 343), (348, 388, 382, 342), (493, 399, 396), (394, 491, 403), (391, 414, 401), (376, 377, 397), (401, 404, 375), (373, 378, 418), (373, 403, 402), (380, 376, 400), (377, 374, 490), (375, 380, 399), (374, 379, 402), (400, 417, 392), (401, 399, 493), (413, 412, 493), (407, 416, 408), (407, 408, 415), (411, 399, 392), (406, 491, 389), (396, 413, 493), (391, 401, 493), (493, 412, 391), (389, 491, 394), (395, 415, 410), (396, 411, 407), (396, 399, 411), (402, 408, 490), (390, 393, 398), (411, 392, 416), (490, 398, 377), (408, 398, 490), (418, 394, 403), (403, 491, 492), (401, 375, 399), (403, 373, 418), (379, 373, 402), (490, 374, 402), (418, 404, 414, 394), (409, 406, 412, 413), (376, 397, 400), (416, 392, 445), (378, 404, 418), (414, 404, 401), (412, 424, 419, 444), (419, 424, 421), (406, 389, 420, 423), (394, 414, 425, 422), (412, 406, 423, 424), (425, 419, 421), (389, 394, 422, 420), (423, 420, 426, 429), (425, 421, 427, 431), (421, 424, 430, 427), (420, 422, 428, 426), (422, 425, 431, 428), (424, 423, 429, 430), (426, 428, 434, 432), (428, 431, 437, 434), (430, 429, 435, 436), (429, 426, 432, 435), (431, 427, 433, 437), (427, 430, 436, 433), (437, 433, 439, 443), (433, 436, 442, 439), (432, 434, 440, 438), (434, 437, 443, 440), (436, 435, 441, 442), (435, 432, 438, 441), (425, 414, 444, 419), (391, 412, 444), (443, 439, 442, 441, 438, 440), (407, 451, 446, 471), (446, 451, 448), (415, 395, 447, 450), (409, 413, 452, 449), (407, 415, 450, 451), (452, 446, 448), (395, 409, 449, 447), (450, 447, 453, 456), (452, 448, 454, 458), (448, 451, 457, 454), (447, 449, 455, 453), (449, 452, 458, 455), (451, 450, 456, 457), (453, 455, 461, 459), (455, 458, 464, 461), (457, 456, 462, 463), (456, 453, 459, 462), (458, 454, 460, 464), (454, 457, 463, 460), (464, 460, 466, 470), (460, 463, 469, 466), (459, 461, 467, 465), (461, 464, 470, 467), (463, 462, 468, 469), (462, 459, 465, 468), (452, 413, 471, 446), (470, 466, 469, 468, 465, 467), (471, 413, 396), (393, 390, 472, 475), (416, 445, 473, 477), (445, 417, 476, 473), (390, 405, 474, 472), (405, 416, 477, 474), (417, 393, 475, 476), (472, 474, 480, 478), (474, 477, 483, 480), (476, 475, 481, 482), (475, 472, 478, 481), (477, 473, 479, 483), (473, 476, 482, 479), (483, 479, 485, 489), (479, 482, 488, 485), (478, 480, 486, 484), (480, 483, 489, 486), (482, 481, 487, 488), (481, 478, 484, 487), (489, 485, 488, 487, 484, 486), (392, 417, 445), (393, 417, 400), (405, 390, 398), (407, 471, 396), (410, 408, 402), (404, 378, 375), (395, 410, 409), (410, 415, 408), (410, 492, 409), (409, 492, 406), (406, 492, 491), (377, 398, 397), (405, 398, 408), (397, 398, 393), (402, 403, 492), (380, 400, 399), (407, 411, 416), (399, 400, 392), (416, 405, 408), (371, 370, 499, 500), (372, 369, 498, 501), (366, 368, 497, 495), (365, 367, 496, 494), (367, 372, 501, 496), (368, 371, 500, 497), (369, 366, 495, 498), (370, 365, 494, 499), (494, 496, 502), (509, 494, 502), (497, 500, 503), (505, 503, 504), (498, 495, 505), (495, 497, 503, 505), (324, 498, 505, 504), (496, 501, 506, 502), (501, 498, 506), (318, 502, 507), (498, 324, 507, 506), (494, 509, 508), (500, 499, 508), (500, 510, 503), (499, 494, 508), (510, 500, 508), (283, 509, 318), (508, 509, 711), (324, 527, 313), (503, 510, 319), (294, 302, 710, 702), (302, 730, 300), (313, 272, 117), (324, 504, 312), (510, 711, 311), (61, 225, 729), (61, 729, 255), (124, 242, 516, 511), (242, 207, 515, 516), (147, 514, 512, 66), (207, 129, 513, 515), (64, 513, 514, 147), (313, 511, 62, 272), (312, 729, 521), (225, 192, 520, 521), (63, 157, 519, 518), (157, 67, 517, 519), (192, 63, 518, 520), (234, 206, 525, 526), (122, 166, 524, 522), (206, 122, 522, 525), (166, 123, 523, 524), (234, 526, 319), (319, 526, 222), (290, 223, 283), (223, 318, 283), (234, 319, 312), (311, 319, 222), (289, 311, 222), (521, 234, 312), (313, 527, 124, 511), (527, 318, 124), (540, 535, 546), (563, 531, 529, 564), (622, 626, 531, 563), (584, 580, 536, 542), (620, 582, 538, 616), (580, 583, 537, 536), (581, 584, 542, 539), (564, 529, 540, 566), (586, 545, 544, 585), (581, 539, 545, 586), (585, 544, 550, 587), (604, 598, 551, 588), (602, 600, 279, 570), (572, 571, 558, 560), (574, 573, 557, 556), (576, 575, 554, 553), (573, 576, 553, 557), (571, 577, 559, 558), (619, 578, 555, 617), (603, 579, 561, 601), (577, 574, 556, 559), (589, 560, 558, 590), (590, 558, 559, 591), (591, 559, 556, 592), (592, 556, 557, 593), (593, 557, 553, 594), (595, 594, 553, 554), (629, 595, 554, 628), (277, 601, 561, 278), (598, 602, 570, 551), (546, 535, 631, 665), (569, 548, 636, 641), (534, 565, 638, 630), (528, 564, 566, 541), (625, 622, 563, 530), (530, 563, 564, 528), (541, 566, 565, 534), (545, 539, 574, 577), (599, 552, 579, 603), (616, 538, 578, 619), (544, 545, 577, 571), (542, 536, 576, 573), (536, 537, 575, 576), (539, 542, 573, 574), (550, 544, 571, 572), (599, 604, 588, 552), (581, 660, 631, 535), (535, 540, 584, 581), (529, 531, 583, 580), (615, 533, 582, 620), (540, 529, 580, 584), (727, 261, 205), (625, 530, 595, 629), (530, 528, 594, 595), (541, 593, 594, 528), (534, 592, 593, 541), (547, 591, 592, 534), (543, 590, 591, 547), (548, 589, 590, 543), (613, 605, 697), (606, 612, 604, 599), (606, 599, 603, 608), (609, 611, 602, 598), (607, 601, 277), (608, 603, 601, 607), (611, 610, 600, 602), (612, 609, 598, 604), (582, 533, 609, 612), (562, 532, 610, 611), (578, 608, 607, 555), (596, 555, 607, 613), (533, 562, 611, 609), (538, 606, 608, 578), (538, 582, 612, 606), (532, 596, 613, 610), (532, 614, 621, 596), (626, 615, 620, 624), (627, 616, 619, 623), (532, 562, 618, 614), (596, 621, 617, 555), (623, 619, 617, 628), (624, 620, 616, 627), (562, 533, 615, 618), (583, 624, 627, 537), (575, 623, 628, 554), (537, 627, 623, 575), (531, 626, 624, 583), (614, 625, 629, 621), (614, 618, 622, 625), (621, 629, 628, 617), (618, 615, 626, 622), (633, 637, 647, 643), (634, 633, 643, 644), (637, 641, 649, 647), (638, 664, 567, 648), (630, 638, 648, 568), (635, 630, 568, 645), (549, 569, 641, 637), (543, 547, 635, 632), (548, 543, 632, 636), (547, 534, 630, 635), (644, 652, 640), (642, 645, 653, 650), (643, 647, 655, 651), (644, 643, 651, 652), (647, 649, 659, 655), (648, 567, 640, 656), (632, 635, 645, 642), (664, 634, 644, 567), (636, 632, 642, 646), (641, 636, 646, 649), (658, 652, 651, 657), (656, 640, 652, 658), (657, 651, 655, 659), (650, 657, 659, 654), (639, 656, 658, 653), (653, 658, 657, 650), (646, 642, 650, 654), (649, 646, 654, 659), (645, 568, 639), (568, 648, 656, 639), (567, 644, 640), (653, 645, 639), (585, 661, 663, 587), (586, 662, 661, 585), (581, 660, 662, 586), (565, 546, 664, 638), (566, 540, 546), (565, 566, 546), (665, 664, 546), (668, 670, 679, 675), (669, 668, 675, 676), (670, 673, 681, 679), (631, 665, 666, 680), (660, 631, 680, 667), (662, 660, 667, 677), (676, 684, 672), (674, 677, 685, 682), (675, 679, 687, 683), (676, 675, 683, 684), (679, 681, 691, 687), (680, 666, 672, 688), (661, 662, 677, 674), (665, 669, 676, 666), (663, 661, 674, 678), (673, 663, 678, 681), (690, 684, 683, 689), (688, 672, 684, 690), (689, 683, 687, 691), (682, 689, 691, 686), (671, 688, 690, 685), (685, 690, 689, 682), (678, 674, 682, 686), (681, 678, 686, 691), (677, 667, 671), (667, 680, 688, 671), (666, 676, 672), (685, 677, 671), (664, 634, 669, 665), (634, 669, 668, 633), (633, 668, 670, 637), (692, 587, 663, 673), (673, 670, 549, 692), (549, 637, 670), (693, 550, 572), (693, 587, 550), (548, 693, 589), (692, 587, 693), (589, 693, 560), (560, 693, 572), (569, 693, 548), (549, 692, 693), (569, 549, 693), (120, 725, 258), (279, 187, 204), (551, 570, 237, 694), (204, 237, 570), (610, 613, 697), (600, 610, 697), (279, 727, 205), (275, 698, 120), (698, 551, 725), (205, 279, 187), (728, 58, 278), (605, 277, 278, 261), (613, 607, 277), (605, 613, 277), (699, 700, 713, 724, 715), (708, 706, 719, 721), (705, 703, 716, 718), (710, 708, 721, 723), (701, 704, 717, 714), (292, 297, 705, 700), (293, 296, 704, 701), (302, 300, 708, 710), (297, 295, 703, 705), (300, 298, 706, 708), (291, 292, 700, 699), (298, 293, 701, 706), (283, 731, 711), (302, 730, 711), (721, 719, 724), (714, 717, 724), (717, 715, 724), (719, 714, 724), (724, 713, 718), (706, 701, 714, 719), (702, 710, 723, 712), (704, 699, 715, 717), (707, 709, 722, 720), (709, 702, 712, 722), (703, 707, 720, 716), (700, 705, 718, 713), (721, 724, 723), (723, 724, 712), (712, 724, 722), (722, 724, 720), (720, 724, 716), (716, 724, 718), (694, 98, 237), (270, 276, 115), (98, 275, 276), (98, 95, 233, 232), (91, 230, 0), (200, 230, 231), (237, 189, 204), (203, 47, 200), (95, 98, 276), (276, 275, 121), (121, 120, 259), (258, 102, 259), (231, 696, 102), (102, 231, 91), (115, 121, 253), (696, 203, 231), (102, 258, 695), (98, 694, 275), (551, 588, 725), (725, 597, 258), (237, 232, 201, 189), (45, 726, 47), (726, 45, 561), (58, 561, 278), (152, 144, 58), (261, 244, 278), (728, 244, 152), (260, 244, 165), (261, 205, 244), (600, 697, 727, 279), (697, 605, 261, 727), (114, 205, 57), (114, 57, 165), (726, 144, 47), (46, 138, 57), (570, 279, 204), (244, 728, 278), (58, 728, 152), (187, 204, 46), (509, 502, 318), (527, 318, 507), (312, 504, 319), (729, 225, 521), (729, 312, 324), (117, 324, 313), (311, 289, 730), (730, 311, 711), (731, 290, 283), (731, 302, 711)])
_uv = me_cube.uv_layers.new(name='UVMap')
_uv.uv.foreach_set('vector', [0.625, 0.2754, 0.625, 0.3356, 0.625, 0.3484, 0.625, 0.771, 0.625, 0.75, 0.625, 0.75, 0.625, 0.7752, 0.625, 0.75, 0.625, 0.75, 0.625, 0.75, 0.625, 0.75, 0.625, 0.5625, 0.625, 0.5, 0.625, 0.5, 0.625, 0.5625, 0.625, 0.5, 0.625, 0.5, 0.625, 0.5, 0.625, 0.5, 0.625, 0.5, 0.625, 0.5, 0.625, 0.5, 0.625, 0.5, 0.625, 0.5625, 0.625, 0.5, 0.625, 0.5, 0.625, 0.5625, 0.6353, 0.4341, 0.625, 0.48, 0.625, 0.482, 0.625, 0.75, 0.625, 0.75, 0.625, 0.75, 0.625, 0.75, 0.625, 0.5, 0.625, 0.5, 0.625, 0.5, 0.625, 0.5, 0.625, 0.75, 0.625, 0.75, 0.625, 0.75, 0.625, 0.75, 0.625, 0.5, 0.625, 0.5, 0.625, 0.5, 0.625, 0.5, 0.625, 0.5, 0.625, 0.5, 0.625, 0.5, 0.625, 0.5, 0.625, 0.5625, 0.625, 0.5, 0.625, 0.5, 0.625, 0.5625, 0.625, 0.5, 0.625, 0.5, 0.625, 0.5, 0.625, 0.5, 0.625, 0.5625, 0.625, 0.5, 0.625, 0.5, 0.625, 0.5625, 0.625, 0.75, 0.625, 0.75, 0.625, 0.75, 0.625, 0.75, 0.625, 0.75, 0.625, 0.75, 0.625, 0.75, 0.625, 0.75, 0.625, 0.5625, 0.625, 0.5, 0.625, 0.5, 0.625, 0.5625, 0.625, 0.75, 0.625, 0.75, 0.625, 0.75, 0.625, 0.75, 0.625, 0.75, 0.625, 0.75, 0.625, 0.75, 0.625, 0.75, 0.625, 0.5625, 0.625, 0.5, 0.625, 0.5, 0.625, 0.5625, 0.625, 0.5, 0.625, 0.5, 0.625, 0.5, 0.625, 0.5, 0.625, 0.5625, 0.625, 0.5051, 0.625, 0.5106, 0.625, 0.5625, 0.625, 0.5, 0.625, 0.5, 0.625, 0.5, 0.625, 0.5, 0.625, 0.5625, 0.625, 0.5, 0.625, 0.5, 0.625, 0.5625, 0.0, 0.0, 0.0, 0.0, 0.0, 0.0, 0.0, 0.0, 0.625, 0.75, 0.625, 0.75, 0.625, 0.75, 0.625, 0.75, 0.625, 0.5, 0.625, 0.5, 0.625, 0.5, 0.625, 0.5, 0.625, 0.5, 0.625, 0.5, 0.625, 0.5, 0.625, 0.5, 0.625, 0.75, 0.625, 0.75, 0.625, 0.75, 0.625, 0.75, 0.625, 0.5625, 0.625, 0.5, 0.625, 0.5051, 0.625, 0.5625, 0.625, 0.5, 0.625, 0.5, 0.625, 0.5, 0.625, 0.5, 0.625, 0.75, 0.625, 0.75, 0.625, 0.75, 0.625, 0.75, 0.625, 0.5, 0.625, 0.5, 0.625, 0.5, 0.625, 0.5, 0.625, 0.5, 0.625, 0.5, 0.625, 0.5, 0.625, 0.5, 0.625, 0.75, 0.625, 0.75, 0.625, 0.75, 0.625, 0.75, 0.625, 0.5, 0.625, 0.5, 0.625, 0.5, 0.625, 0.5, 0.625, 0.5, 0.625, 0.5, 0.625, 0.5, 0.625, 0.5, 0.625, 0.75, 0.625, 0.75, 0.625, 0.75, 0.625, 0.75, 0.625, 0.75, 0.625, 0.75, 0.625, 0.75, 0.625, 0.75, 0.625, 0.5, 0.625, 0.5, 0.625, 0.5, 0.625, 0.5, 0.625, 0.75, 0.625, 0.75, 0.625, 0.75, 0.625, 0.75, 0.625, 0.5, 0.625, 0.5, 0.625, 0.5, 0.625, 0.5, 0.625, 0.5, 0.625, 0.5, 0.625, 0.5, 0.625, 0.5, 0.625, 0.5, 0.625, 0.5, 0.625, 0.5, 0.625, 0.5, 0.625, 0.5, 0.625, 0.5, 0.625, 0.5, 0.625, 0.5, 0.625, 0.75, 0.625, 0.75, 0.625, 0.75, 0.625, 0.75, 0.625, 0.4091, 0.625, 0.4741, 0.625, 0.4776, 0.625, 0.4156, 0.625, 0.75, 0.625, 0.75, 0.625, 0.75, 0.625, 0.75, 0.6752, 0.9932, 0.625, 0.8934, 0.625, 0.9012, 0.625, 0.9603, 0.625, 0.75, 0.625, 0.75, 0.625, 0.75, 0.625, 0.75, 0.625, 0.5, 0.625, 0.5, 0.625, 0.5, 0.625, 0.5, 0.625, 0.8233, 0.625, 0.771, 0.625, 0.7752, 0.625, 0.838, 0.625, 0.75, 0.625, 0.75, 0.625, 0.75, 0.625, 0.75, 0.625, 0.5, 0.625, 0.5, 0.625, 0.5, 0.625, 0.5, 0.625, 0.4776, 0.625, 0.4741, 0.625, 0.5, 0.625, 0.5, 0.625, 0.3951, 0.625, 0.4702, 0.625, 0.4741, 0.625, 0.4091, 0.625, 0.5625, 0.625, 0.5106, 0.625, 0.5146, 0.625, 0.5592, 0.625, 0.5, 0.625, 0.5, 0.625, 0.5, 0.625, 0.5, 0.625, 0.75, 0.625, 0.75, 0.625, 0.75, 0.625, 0.75, 0.625, 0.75, 0.625, 0.75, 0.625, 0.75, 0.625, 0.75, 0.625, 0.75, 0.625, 0.75, 0.625, 0.75, 0.625, 0.75, 0.625, 0.5, 0.625, 0.5, 0.625, 0.5, 0.625, 0.5, 0.5846, 0.3635, 0.3483, 0.2436, 0.625, 0.4361, 0.625, 0.8934, 0.625, 0.8233, 0.625, 0.838, 0.625, 0.9012, 0.625, 0.75, 0.625, 0.75, 0.625, 0.75, 0.625, 0.75, 0.625, 0.9873, 0.6264, 0.9809, 0.625, 0.9603, 0.625, 0.9738, 0.625, 0.9132, 0.625, 0.9261, 0.625, 0.9848, 0.625, 0.5625, 0.625, 0.5, 0.625, 0.5, 0.625, 0.5625, 0.625, 0.5, 0.625, 0.5, 0.625, 0.5, 0.625, 0.5, 0.625, 0.75, 0.625, 0.75, 0.625, 0.75, 0.625, 0.75, 0.625, 0.75, 0.625, 0.75, 0.625, 0.75, 0.625, 0.75, 0.625, 0.5625, 0.625, 0.5, 0.625, 0.5, 0.625, 0.5625, 0.625, 0.5, 0.625, 0.5, 0.625, 0.5, 0.625, 0.5, 0.625, 0.8527, 0.625, 0.7795, 0.625, 0.7837, 0.625, 0.8674, 0.625, 0.5625, 0.625, 0.5532, 0.625, 0.482, 0.6227, 0.1255, 0.3903, 0.09535, 0.625, -0.003203, 0.625, 0.4702, 0.625, 0.4663, 0.625, 0.5, 0.625, 0.5, 0.625, 0.7795, 0.625, 0.75, 0.625, 0.75, 0.625, 0.7837, 0.625, 0.9132, 0.625, 0.8527, 0.625, 0.8674, 0.625, 0.9261, 0.625, 0.2754, 0.6265, 0.2946, 0.6391, 0.2802, 0.625, 0.4361, 0.625, 0.482, 0.625, 0.5532, 0.625, 0.9738, 0.625, 0.9848, 0.625, 0.9848, 0.625, 0.9861, -0.02944, -0.01694, -0.01581, -0.0126, 0.5846, 0.3635, 0.625, 0.7296, 0.625, 0.6229, 0.625, 0.6244, 0.625, 0.1869, 0.625, 0.1209, 0.625, 0.1184, 0.625, 0.1824, 0.625, 0.6956, 0.625, 0.6244, 0.625, 0.625, 0.3278, 0.3249, 0.0, 0.0, 0.3397, 0.288, 0.625, 0.6875, 0.625, 0.625, 0.625, 0.625, 0.625, 0.6875, 0.625, 0.6875, 0.625, 0.625, 0.625, 0.625, 0.625, 0.6875, 0.625, 0.53, 0.3397, 0.288, 0.3483, 0.2436, 0.625, 0.6875, 0.625, 0.6166, 0.625, 0.6069, 0.625, 0.6875, 0.6227, 0.1255, 0.6249, 0.1226, 0.625, 0.1805, 0.625, 0.6875, 0.625, 0.625, 0.625, 0.6213, 0.625, 0.6875, 0.625, 0.6875, 0.625, 0.625, 0.625, 0.625, 0.625, 0.6875, 0.625, 0.6875, 0.625, 0.6213, 0.625, 0.6166, 0.625, 0.6875, 0.625, 0.6875, 0.625, 0.625, 0.625, 0.625, 0.625, 0.6875, 0.625, 0.6875, 0.625, 0.625, 0.625, 0.625, 0.625, 0.6875, 0.625, 0.6875, 0.625, 0.625, 0.625, 0.625, 0.625, 0.6875, 0.625, 0.6875, 0.625, 0.625, 0.625, 0.625, 0.625, 0.6875, 0.625, 0.6875, 0.625, 0.625, 0.625, 0.625, 0.625, 0.6875, 0.625, 0.6875, 0.625, 0.625, 0.625, 0.625, 0.625, 0.6875, 0.625, 0.5592, 0.625, 0.625, 0.625, 0.6069, 0.625, 0.5, 0.625, 0.5, 0.625, 0.5, 0.625, 0.5, 0.625, 0.5, 0.625, 0.5, 0.625, 0.5, 0.625, 0.5, 0.0, 0.0, 0.0, 0.0, 0.0, 0.0, 0.0, 0.0, 0.0, 0.0, 0.0, 0.0, 0.0, 0.0, 0.0, 0.0, 0.0, 0.0, 0.0, 0.0, 0.0, 0.0, 0.0, 0.0, 0.0, 0.0, 0.0, 0.0, 0.0, 0.0, 0.0, 0.0, 0.0, 0.0, 0.0, 0.0, 0.0, 0.0, 0.625, 0.5, 0.625, 0.5, 0.625, 0.5, 0.625, 0.5, 0.625, 0.1805, 0.6249, 0.1226, 0.625, 0.1209, 0.625, 0.9738, 0.625, 0.9861, 0.625, 0.9873, 0.625, 0.2652, 0.625, 0.2652, 0.625, 0.2754, 0.625, 0.2561, 0.625, 0.9012, 0.625, 0.838, 0.625, 0.8527, 0.625, 0.9132, 0.625, 0.7752, 0.625, 0.75, 0.625, 0.75, 0.625, 0.7795, 0.625, 0.4741, 0.625, 0.4702, 0.625, 0.5, 0.625, 0.5, 0.625, 0.1209, 0.625, -0.003485, 0.625, -0.003832, 0.625, 0.1184, 0.625, 0.838, 0.625, 0.7752, 0.625, 0.7795, 0.625, 0.8527, 0.625, 0.5, 0.625, 0.5, 0.625, 0.5, 0.625, 0.5, 0.625, 0.5, 0.625, 0.5, 0.625, 0.5, 0.625, 0.5, 0.625, 0.9603, 0.625, 0.9012, 0.625, 0.9132, 0.625, 0.9738, 0.625, 0.75, 0.625, 0.75, 0.625, 0.75, 0.625, 0.75, 0.625, 0.75, 0.625, 0.75, 0.625, 0.75, 0.625, 0.75, 0.625, 0.5, 0.625, 0.5, 0.625, 0.5, 0.625, 0.5, 0.625, 0.3826, 0.625, 0.4663, 0.625, 0.4702, 0.625, 0.3951, 0.625, 0.75, 0.625, 0.75, 0.625, 0.75, 0.625, 0.75, 0.625, 0.75, 0.625, 0.75, 0.625, 0.75, 0.625, 0.75, 0.625, 0.75, 0.625, 0.75, 0.625, 0.75, 0.625, 0.75, 0.625, 0.3239, 0.625, 0.3826, 0.625, 0.3951, 0.625, 0.3356, 0.625, 0.75, 0.625, 0.75, 0.625, 0.75, 0.625, 0.75, 0.625, 0.75, 0.625, 0.75, 0.625, 0.75, 0.625, 0.75, 0.625, 0.75, 0.625, 0.75, 0.625, 0.75, 0.625, 0.75, 0.625, 0.75, 0.625, 0.75, 0.625, 0.75, 0.625, 0.75, 0.625, 0.75, 0.625, 0.75, 0.625, 0.75, 0.625, 0.75, 0.625, 0.75, 0.625, 0.75, 0.625, 0.75, 0.625, 0.75, 0.625, 0.5, 0.625, 0.5, 0.625, 0.5, 0.625, 0.5, 0.0, 0.0, 0.0, 0.0, 0.0, 0.0, 0.0, 0.0, 0.625, 0.5, 0.625, 0.5, 0.625, 0.5, 0.625, 0.5, 0.625, 0.5, 0.625, 0.5, 0.625, 0.5, 0.625, 0.5, 0.625, 0.5, 0.625, 0.5, 0.625, 0.5, 0.625, 0.5, 0.625, 0.5, 0.625, 0.5, 0.625, 0.5, 0.625, 0.5, 0.625, 0.5, 0.625, 0.5, 0.625, 0.5, 0.625, 0.5, 0.625, 0.5, 0.625, 0.5, 0.625, 0.5, 0.625, 0.5, 0.625, 0.5, 0.625, 0.5, 0.625, 0.5, 0.625, 0.5, 0.625, 0.5, 0.625, 0.5, 0.625, 0.5, 0.625, 0.5, 0.625, 0.5, 0.625, 0.5, 0.625, 0.5, 0.625, 0.5, 0.625, 0.75, 0.625, 0.75, 0.625, 0.75, 0.625, 0.75, 0.625, 0.2652, 0.625, 0.3239, 0.625, 0.3356, 0.625, 0.2754, 0.0, 0.0, 0.0, 0.0, 0.0, 0.0, 0.0, 0.0, 0.0, 0.0, 0.0, 0.0, 0.0, 0.0, 0.0, 0.0, 0.625, 0.5, 0.625, 0.5, 0.625, 0.5, 0.625, 0.5, 0.625, -0.003203, 0.625, -0.003485, 0.625, 0.1209, 0.6232, 0.3239, 0.625, 0.3484, 0.6176, 0.3625, 0.4597, 0.6191, -0.01889, -0.02111, 0.3159, 0.3618, 0.625, 0.75, 0.625, 0.75, 0.625, 0.75, 0.625, 0.75, 0.625, 0.75, 0.625, 0.75, 0.625, 0.75, 0.625, 0.75, 0.625, 0.75, 0.625, 0.75, 0.625, 0.75, 0.625, 0.75, 0.625, 0.75, 0.625, 0.7513, 0.625, 0.6956, 0.625, 0.6875, 0.625, 0.3484, 0.625, 0.4091, 0.625, 0.4156, 0.625, 0.5, 0.625, 0.5, 0.625, 0.5, 0.625, 0.5, 0.625, 0.75, 0.625, 0.75, 0.625, 0.75, 0.625, 0.75, 0.625, 0.3484, 0.625, 0.3356, 0.625, 0.3951, 0.625, 0.4091, 0.625, 0.5, 0.625, 0.5, 0.625, 0.5, 0.625, 0.5, 0.625, 0.8176, 0.625, 0.7689, 0.625, 0.771, 0.625, 0.8233, 0.625, 0.5, 0.625, 0.5, 0.625, 0.5, 0.625, 0.5, 0.3159, 0.3618, 0.3278, 0.3249, 0.625, 0.6229, 0.625, 0.5, 0.625, 0.5, 0.625, 0.5, 0.625, 0.5, 0.625, 0.5, 0.625, 0.5, 0.625, 0.5, 0.625, 0.5, 0.625, 0.5, 0.625, 0.5, 0.625, 0.5, 0.625, 0.5, 0.625, 0.5, 0.625, 0.5, 0.625, 0.5, 0.625, 0.5, 0.625, 0.5, 0.625, 0.5, 0.625, 0.5, 0.625, 0.5, 0.625, 0.5, 0.625, 0.5, 0.625, 0.5, 0.625, 0.5, 0.625, 0.5, 0.625, 0.5, 0.625, 0.5, 0.625, 0.5, 0.625, 0.5, 0.625, 0.5, 0.625, 0.5, 0.625, 0.5, 0.625, 0.5, 0.625, 0.5, 0.625, 0.5, 0.625, 0.5, 0.625, 0.75, 0.625, 0.75, 0.625, 0.75, 0.625, 0.75, 0.625, 0.75, 0.625, 0.75, 0.625, 0.75, 0.625, 0.75, 0.625, 0.75, 0.625, 0.75, 0.625, 0.75, 0.625, 0.75, 0.625, 0.75, 0.625, 0.75, 0.625, 0.75, 0.625, 0.75, 0.625, 0.75, 0.625, 0.75, 0.625, 0.75, 0.625, 0.75, 0.625, 0.75, 0.625, 0.75, 0.625, 0.75, 0.625, 0.75, 0.625, 0.75, 0.625, 0.75, 0.625, 0.75, 0.625, 0.75, 0.625, 0.75, 0.625, 0.75, 0.625, 0.75, 0.625, 0.75, 0.3483, 0.2436, 0.3397, 0.288, 0.0, 0.0, -0.01581, -0.0126, 0.625, 0.5, 0.625, 0.5, 0.625, 0.5, 0.625, 0.5, 0.625, 0.7689, 0.625, 0.75, 0.625, 0.75, 0.625, 0.771, 0.625, 0.7668, 0.625, 0.75, 0.625, 0.75, 0.625, 0.7689, 0.625, 0.5, 0.625, 0.5, 0.625, 0.5, 0.625, 0.5, 0.625, 0.5, 0.625, 0.5, 0.625, 0.5, 0.625, 0.5, 0.625, 0.5, 0.625, 0.5, 0.625, 0.5, 0.625, 0.5, 0.625, 0.5, 0.625, 0.5, 0.625, 0.5, 0.625, 0.5, 0.625, 0.5, 0.625, 0.5, 0.625, 0.5, 0.625, 0.5, 0.625, 0.5, 0.625, 0.5, 0.625, 0.5, 0.625, 0.5051, 0.625, 0.5051, 0.625, 0.5, 0.625, 0.5, 0.625, 0.5106, 0.625, 0.5, 0.625, 0.5, 0.625, 0.5, 0.625, 0.5, 0.625, 0.5106, 0.625, 0.5, 0.625, 0.5, 0.625, 0.5146, 0.625, 0.5, 0.625, 0.5, 0.625, 0.5, 0.625, 0.5, 0.625, 0.4794, 0.625, 0.4776, 0.625, 0.5, 0.625, 0.5, 0.625, 0.5, 0.625, 0.5, 0.625, 0.5, 0.625, 0.5, 0.625, 0.4941, 0.625, 0.484, 0.625, 0.5, 0.625, 0.5, 0.625, 0.5, 0.625, 0.5, 0.625, 0.5, 0.625, 0.8085, 0.625, 0.8176, 0.5933, 0.8299, 0.4597, 0.6191, 0.3159, 0.3618, 0.625, 0.7296, 0.0, 0.0, 0.0, 0.0, 0.0, 0.0, 0.0, 0.0, 0.625, 0.5, 0.625, 0.5, 0.625, 0.5, 0.625, 0.5, 0.0, 0.0, 0.0, 0.0, 0.0, 0.0, 0.0, 0.0, 0.6391, 0.2802, 0.6265, 0.2946, -0.06335, -0.02883, 0.625, 0.75, 0.625, 0.75, 0.625, 0.75, 0.625, 0.75, 0.625, 0.75, 0.625, 0.75, 0.625, 0.75, 0.625, 0.75, 0.625, 0.75, 0.625, 0.75, 0.625, 0.75, 0.625, 0.75, 0.6176, 0.3625, 0.625, 0.4228, 0.6353, 0.4341, 0.625, 0.75, 0.625, 0.75, 0.625, 0.75, 0.625, 0.75, 0.625, 0.75, 0.625, 0.75, 0.625, 0.75, 0.625, 0.75, 0.625, 0.75, 0.625, 0.75, 0.625, 0.75, 0.625, 0.75, 0.625, 0.75, 0.625, 0.75, 0.625, 0.75, 0.625, 0.75, 0.625, 0.75, 0.625, 0.75, 0.625, 0.75, 0.625, 0.75, 0.625, 0.75, 0.625, 0.75, 0.625, 0.75, 0.625, 0.75, 0.625, 0.75, 0.625, 0.75, 0.625, 0.75, 0.625, 0.75, 0.625, 0.75, 0.625, 0.75, 0.625, 0.75, 0.625, 0.75, 0.625, 0.75, 0.625, 0.75, 0.625, 0.75, 0.625, 0.75, 0.625, 0.4502, 0.625, 0.4776, 0.625, 0.4794, 0.625, 0.1805, 0.625, 0.1869, 0.625, 0.2561, 0.625, 0.5592, 0.625, 0.5234, 0.625, 0.5625, -0.06335, -0.02883, -0.02944, -0.01694, 1.015, 0.5344, 0.625, 0.2561, 0.625, 0.1869, 0.625, 0.1824, 0.625, 0.2652, 0.625, 0.6229, 0.625, 0.53, 0.625, 0.5532, 0.625, 0.6244, 0.625, 0.5532, 0.625, 0.5625, 0.5846, 0.3635, -0.01581, -0.0126, 0.3483, 0.2436, 0.625, 0.625, 0.625, 0.5625, 0.625, 0.5625, 0.625, 0.625, 0.625, 0.625, 0.625, 0.5625, 0.625, 0.5625, 0.625, 0.625, 0.625, 0.6166, 0.625, 0.5625, 0.625, 0.5592, 0.625, 0.6069, 0.625, 0.625, 0.625, 0.5625, 0.625, 0.5625, 0.625, 0.6213, 0.625, 0.625, 0.625, 0.5625, 0.625, 0.5625, 0.625, 0.625, 0.625, 0.6213, 0.625, 0.5625, 0.625, 0.5625, 0.625, 0.6166, 0.625, 0.625, 0.625, 0.5625, 0.625, 0.5625, 0.625, 0.625, 0.625, 0.625, 0.625, 0.5625, 0.625, 0.5625, 0.625, 0.625, 0.625, 0.625, 0.625, 0.5625, 0.625, 0.5625, 0.625, 0.625, 0.625, 0.625, 0.625, 0.5625, 0.625, 0.5625, 0.625, 0.625, 0.625, 0.625, 0.625, 0.5625, 0.625, 0.5625, 0.625, 0.625, 0.625, 0.625, 0.625, 0.5625, 0.625, 0.5625, 0.625, 0.625, 1.015, 0.5344, 0.6176, 0.3625, -0.02944, -0.01694, 0.625, 0.75, 0.625, 0.6875, 0.625, 0.6875, 0.625, 0.75, 0.625, 0.75, 0.625, 0.6875, 0.625, 0.6875, 0.625, 0.75, 0.625, 0.75, 0.625, 0.6875, 0.625, 0.6875, 0.625, 0.75, 0.625, 0.75, 0.625, 0.6875, 0.625, 0.6875, 0.625, 0.75, 0.625, 0.75, 0.625, 0.6875, 0.625, 0.6875, 0.625, 0.75, 0.625, 0.75, 0.625, 0.6875, 0.625, 0.6875, 0.625, 0.75, 0.625, 0.75, 0.625, 0.6875, 0.625, 0.6875, 0.625, 0.75, 0.625, 0.75, 0.625, 0.6875, 0.625, 0.6875, 0.625, 0.75, 0.625, 0.75, 0.625, 0.6875, 0.625, 0.6875, 0.625, 0.75, 0.625, 0.75, 0.625, 0.6875, 0.625, 0.6875, 0.625, 0.75, 0.625, 0.75, 0.625, 0.6875, 0.625, 0.6875, 0.625, 0.75, 0.625, 0.75, 0.625, 0.6875, 0.625, 0.6875, 0.625, 0.75, 0.625, 0.5625, 0.625, 0.482, 0.625, 0.5, -0.02944, -0.01694, 0.6176, 0.3625, 0.5846, 0.3635, 0.0, 0.0, 0.0, 0.0, 0.0, 0.0, 0.0, 0.0, 0.0, 0.0, 0.0, 0.0, 0.0, 0.0, 0.0, 0.0, 0.625, 0.5, 0.625, 0.5, 0.625, 0.5, 0.625, 0.5, 0.0, 0.0, 0.0, 0.0, 0.0, 0.0, 0.0, 0.0, 0.625, 0.5, 0.625, 0.5, 0.625, 0.5, 0.625, 0.5, 0.0, 0.0, 0.0, 0.0, 0.0, 0.0, 0.0, 0.0, 0.0, 0.0, 0.0, 0.0, 0.0, 0.0, 0.625, 0.5, 0.625, 0.5, 0.625, 0.5, 0.625, 0.5, 0.0, 0.0, 0.0, 0.0, 0.0, 0.0, 0.0, 0.0, 0.0, 0.0, 0.0, 0.0, 0.0, 0.0, 0.0, 0.0, 0.0, 0.0, 0.0, 0.0, 0.0, 0.0, 0.0, 0.0, 0.625, 0.5625, 0.625, 0.7616, 0.6398, 0.7505, 0.625, 0.5, 0.625, 0.5, 0.625, 0.5, 0.625, 0.5, 0.0, 0.0, 0.0, 0.0, 0.0, 0.0, 0.0, 0.0, 0.625, 0.5, 0.625, 0.5, 0.625, 0.5, 0.625, 0.5, 0.625, 0.5, 0.625, 0.5, 0.625, 0.5, 0.625, 0.5, 0.0, 0.0, 0.0, 0.0, 0.0, 0.0, 0.0, 0.0, 0.0, 0.0, 0.0, 0.0, 0.0, 0.0, 0.0, 0.0, 0.625, 0.5, 0.625, 0.5, 0.625, 0.5, 0.625, 0.5, 0.0, 0.0, 0.0, 0.0, 0.0, 0.0, 0.0, 0.0, 0.625, 0.5, 0.625, 0.5, 0.625, 0.5, 0.625, 0.5, 0.625, 0.5, 0.625, 0.5, 0.625, 0.5, 0.5625, 0.125, 0.625, 0.125, 0.625, 0.25, 0.5625, 0.25, 0.5625, 0.375, 0.625, 0.375, 0.625, 0.5, 0.5625, 0.5, 0.5625, 0.625, 0.625, 0.625, 0.625, 0.75, 0.5625, 0.75, 0.5625, 0.875, 0.625, 0.875, 0.625, 1.0, 0.5625, 1.0, 0.375, 0.25, 0.375, 0.25, 0.375, 0.125, 0.625, 0.875, 0.625, 0.75, 0.625, 0.75, 0.625, 0.875, 0.375, 0.375, 0.375, 0.5, 0.375, 0.5, 0.375, 1.0, 0.375, 1.0, 0.375, 0.875, 0.375, 0.75, 0.375, 0.875, 0.375, 0.8125, 0.625, 0.5, 0.625, 0.375, 0.625, 0.375, 0.625, 0.5, 0.5625, 0.75, 0.625, 0.75, 0.625, 0.875, 0.5625, 0.875, 0.5625, 0.25, 0.625, 0.25, 0.625, 0.375, 0.5625, 0.375, 0.625, 1.0, 0.625, 0.875, 0.625, 0.875, 0.625, 1.0, 0.375, 0.5625, 0.375, 0.5, 0.375, 0.5, 0.625, 0.125, 0.625, 0.0, 0.625, 0.0, 0.625, 0.125, 0.375, 0.0, 0.375, 0.1249, 0.375, 0.125, 0.5625, 0.5, 0.625, 0.5, 0.625, 0.625, 0.5625, 0.625, 0.5625, 0.0, 0.625, 0.0, 0.625, 0.125, 0.5625, 0.125, 0.375, -5.194e-05, 0.375, 0.125, 0.375, 0.125, 0.375, 0.0, 0.375, 0.5, 0.375, 0.625, 0.375, 0.625, 0.375, 0.5, 0.375, 0.75, 0.375, 0.875, 0.375, 0.875, 0.375, 0.75, 0.375, 0.2472, 0.375, 0.3721, 0.375, 0.375, 0.375, 0.25, 0.375, 0.3721, 0.375, 0.5, 0.375, 0.5, 0.375, 0.375, 0.375, 0.875, 0.375, 1.0, 0.375, 1.0, 0.375, 0.875, 0.375, 0.625, 0.375, 0.75, 0.375, 0.75, 0.375, 0.625, 0.375, 0.0, 0.375, 0.125, 0.375, 0.125, 0.375, -7.545e-05, 0.375, 0.5096, 0.375, 0.6299, 0.375, 0.6283, 0.375, 0.5026, 0.375, 0.7489, 0.375, 0.875, 0.375, 0.875, 0.375, 0.75, 0.375, 0.25, 0.375, 0.375, 0.375, 0.375, 0.375, 0.25, 0.375, 0.375, 0.375, 0.5096, 0.375, 0.5026, 0.375, 0.375, 0.375, 0.875, 0.375, 1.0, 0.375, 1.0, 0.375, 0.875, 0.375, 0.6299, 0.375, 0.7489, 0.375, 0.75, 0.375, 0.6283, 0.375, 0.125, 0.375, 0.25, 0.375, 0.25, 0.375, 0.125, 0.406, 0.0, 0.5, 0.0, 0.5, 0.125, 0.4049, 0.125, 0.4049, 0.4816, 0.5, 0.5, 0.5, 0.625, 0.4049, 0.6179, 0.4049, 0.25, 0.5, 0.25, 0.5, 0.375, 0.4049, 0.375, 0.4049, 0.75, 0.5, 0.75, 0.5, 0.875, 0.4049, 0.875, 0.4049, 0.875, 0.5, 0.875, 0.5, 1.0, 0.4084, 0.9994, 0.4049, 0.6179, 0.5, 0.625, 0.5, 0.75, 0.4049, 0.75, 0.4049, 0.375, 0.5, 0.375, 0.5, 0.5, 0.4049, 0.4816, 0.4049, 0.125, 0.5, 0.125, 0.5, 0.25, 0.4049, 0.25, 0.375, 0.125, 0.4049, 0.125, 0.4049, 0.25, 0.375, 0.25, 0.375, 0.375, 0.4049, 0.375, 0.4049, 0.4816, 0.375, 0.5096, 0.375, 0.6299, 0.4049, 0.6179, 0.4049, 0.75, 0.375, 0.7489, 0.375, 0.875, 0.4049, 0.875, 0.4084, 0.9994, 0.375, 1.0, 0.375, 0.7489, 0.4049, 0.75, 0.4049, 0.875, 0.375, 0.875, 0.375, 0.25, 0.4049, 0.25, 0.4049, 0.375, 0.375, 0.375, 0.375, 0.5096, 0.4049, 0.4816, 0.4049, 0.6179, 0.375, 0.6299, 0.375, 0.0, 0.406, 0.0, 0.4049, 0.125, 0.375, 0.125, 0.375, 0.125, 0.375, 0.2472, 0.375, 0.25, 0.375, 0.125, 0.375, 0.125, 0.375, 0.25, 0.375, 0.2472, 0.375, 0.125, 0.375, 0.6283, 0.375, 0.75, 0.375, 0.75, 0.375, 0.625, 0.375, 0.875, 0.375, 1.0, 0.375, 1.0, 0.375, 0.875, 0.375, 0.375, 0.375, 0.5026, 0.375, 0.5, 0.375, 0.3721, 0.375, 0.25, 0.375, 0.375, 0.375, 0.3721, 0.375, 0.2472, 0.375, 0.75, 0.375, 0.875, 0.375, 0.875, 0.375, 0.75, 0.375, 0.5026, 0.375, 0.6283, 0.375, 0.625, 0.375, 0.5, 0.375, -7.545e-05, 0.375, 0.125, 0.375, 0.125, 0.375, -5.194e-05, 0.375, 0.0, 0.375, 0.125, 0.375, 0.125, 0.375, 0.0, 0.375, 0.5, 0.375, 0.625, 0.375, 0.625, 0.375, 0.5, 0.375, 0.75, 0.375, 0.875, 0.375, 0.875, 0.375, 0.75, 0.375, 0.25, 0.375, 0.375, 0.375, 0.375, 0.375, 0.25, 0.375, 0.375, 0.375, 0.5, 0.375, 0.5, 0.375, 0.375, 0.375, 0.875, 0.375, 1.0, 0.375, 1.0, 0.375, 0.875, 0.375, 0.625, 0.375, 0.75, 0.375, 0.75, 0.375, 0.625, 0.375, 0.125, 0.375, 0.25, 0.375, 0.25, 0.375, 0.125, 0.625, 0.125, 0.625, 0.125, 0.7589, -0.112, 0.625, 0.875, 0.6252, 0.7496, 0.6251, 0.7498, 0.6276, 0.4935, 0.625, 0.3968, 0.625, 0.375, 0.625, 0.375, 0.625, 0.25, 0.625, 0.25, 0.625, 0.375, 0.625, 0.75, 0.625, 0.625, 0.625, 0.625, 0.625, 0.75, 0.625, 0.625, 0.625, 0.5, 0.625, 0.5, 0.625, 0.625, 0.625, 0.25, 0.625, 0.125, 0.625, 0.125, 0.625, 0.25, 0.5, 0.0, 0.5625, 0.0, 0.5625, 0.125, 0.5, 0.125, 0.5, 0.5, 0.5625, 0.5, 0.5625, 0.625, 0.5, 0.625, 0.5, 0.25, 0.5625, 0.25, 0.5625, 0.375, 0.5, 0.375, 0.5, 0.75, 0.5625, 0.75, 0.5625, 0.875, 0.5, 0.875, 0.5, 0.875, 0.5625, 0.875, 0.5625, 1.0, 0.5, 1.0, 0.5, 0.625, 0.5625, 0.625, 0.5625, 0.75, 0.5, 0.75, 0.5, 0.375, 0.5625, 0.375, 0.5625, 0.5, 0.5, 0.5, 0.5, 0.125, 0.5625, 0.125, 0.5625, 0.25, 0.5, 0.25, 0.5699, 0.6995, 0.625, 0.625, 0.6249, 0.529, 0.625, 0.875, 0.625, 1.0, 0.625, 1.0, 0.6252, 0.7496, 0.625, 0.875, 0.625, 0.75, 0.625, 0.5, 0.625, 0.375, 0.625, 0.3968, 0.625, 0.75, 0.625, 0.8453, 0.625, 0.75, 0.625, 1.0, 0.625, 0.875, 0.625, 0.9125, 0.625, 0.0, 0.625, 0.0, 0.625, 0.125, 0.625, 0.625, 0.625, 0.5, 0.6276, 0.4935, 0.625, 0.375, 0.625, 0.25, 0.625, 0.2016, 0.625, 0.75, 0.625, 0.625, 0.625, 0.625, 0.625, 0.25, 0.625, 0.125, 0.625, 0.125, 0.6276, 0.4935, 0.625, 0.375, 0.6397, 0.506, 0.625, 0.75, 0.625, 0.625, 0.5699, 0.6995, 0.75, 0.6698, 0.75, 0.6698, 0.5699, 0.6995, 0.7215, 0.5835, 0.75, 0.5712, 0.8231, 0.6119, 0.7215, 0.5835, 0.8231, 0.6119, 0.5893, 0.4489, 0.625, 0.5628, 0.625, 0.625, 0.6397, 0.506, 0.0, 0.0, -0.9111, -0.7809, 0.875, 0.75, 0.6249, 0.529, 0.75, 0.6698, 0.5699, 0.6995, 0.6252, 0.7496, 0.625, 0.75, 0.5699, 0.6995, 0.5699, 0.6995, 0.75, 0.6698, 0.6252, 0.7496, 0.875, 0.75, -0.9111, -0.7809, 0.625, 0.875, 0.875, 0.75, 0.0, 0.0, -0.1905, -0.1874, 0.6249, 0.529, 0.625, 0.5628, 0.7215, 0.5835, 0.6249, 0.529, 0.625, 0.625, 0.625, 0.5628, 0.625, 0.125, 0.8231, 0.6119, 0.625, 0.1875, 0.625, 1.0, 0.0, 0.0, 0.0, 0.0, 0.625, 0.5628, 0.6397, 0.506, 0.75, 0.5712, 0.625, 0.2016, 0.625, 0.25, 0.625, 0.375, 0.8231, 0.6119, 0.625, 0.25, 0.625, 0.1875, 0.625, 0.8453, 0.625, 0.875, 0.625, 1.0, 0.625, 0.0, 0.625, 0.0, 0.7589, -0.112, 0.625, 0.75, 0.625, 0.75, 0.625, 0.625, 0.625, 1.0, 0.625, 1.0, 0.625, 0.9125, 0.625, 0.125, 0.625, 0.0, 0.625, 0.125, 0.625, 0.2016, 0.625, 0.25, 0.625, 0.125, 0.625, 0.8453, 0.625, 0.8601, 0.625, 0.875, 0.625, 0.875, 0.75, 0.6698, 0.0, 0.0, 0.0, 0.0, 0.75, 0.6698, 0.625, 0.5, 0.625, 0.3968, 0.6276, 0.4935, 0.75, 0.5712, 0.6397, 0.506, 0.625, 0.75, 0.625, 0.875, 0.625, 0.8601, 0.625, 0.9125, 0.625, 0.875, 0.625, 0.8453, 0.625, 0.75, 0.75, 0.6698, 0.75, 0.6698, 0.625, 0.75, 0.6251, 0.7498, 0.625, 0.75, 0.75, 0.6698, 0.625, 0.75, 0.0, 0.0, 0.875, 0.75, 0.875, 0.75, 0.0, 0.0, 0.625, 0.875, 0.625, 0.875, 0.625, 0.875, 0.625, 0.875, 0.0, 0.0, 0.0, 0.0, 0.0, 0.0, 0.0, 0.0, 0.625, 0.875, 0.625, 0.75, 0.625, 0.75, 0.625, 1.0, 0.625, 0.875, 0.625, 0.875, 0.625, 1.0, 0.0, 0.0, 0.875, 0.75, 0.875, 0.75, 0.0, 0.0, 0.625, 0.875, 0.625, 0.75, 0.625, 0.75, 0.625, 0.875, 0.625, 0.75, 0.75, 0.6698, 0.75, 0.6698, 0.625, 0.75, 0.625, 1.0, 0.625, 0.875, 0.625, 0.875, 0.625, 1.0, 0.625, 0.875, 0.625, 0.875, 0.625, 0.875, 0.625, 0.875, 0.0, 0.0, 0.0, 0.0, 0.0, 0.0, 0.0, 0.0, 0.625, 1.0, 0.625, 0.875, 0.625, 0.875, 0.625, 1.0, 0.625, 0.875, 0.625, 0.875, 0.625, 0.875, 0.625, 0.875, 0.0, 0.0, 0.0, 0.0, 0.0, 0.0, 0.0, 0.0, 0.0, 0.0, 0.875, 0.75, 0.875, 0.75, 0.0, 0.0, 0.625, 0.875, 0.625, 0.75, 0.625, 0.75, 0.625, 0.875, 0.625, 0.75, 0.75, 0.6698, 0.75, 0.6698, 0.625, 0.75, 0.625, 0.875, 0.625, 0.75, 0.625, 0.75, 0.625, 0.875, 0.625, 0.75, 0.75, 0.6698, 0.75, 0.6698, 0.625, 0.75, 0.625, 1.0, 0.625, 0.875, 0.625, 0.875, 0.625, 1.0, 0.625, 0.875, 0.625, 0.875, 0.625, 0.875, 0.625, 0.875, 0.0, 0.0, 0.0, 0.0, 0.0, 0.0, 0.0, 0.0, 0.0, 0.0, 0.875, 0.75, 0.875, 0.75, 0.0, 0.0, 0.625, 0.875, 0.625, 0.875, 0.6251, 0.7498, 0.625, 0.75, 0.6252, 0.7496, 0.75, 0.6698, 0.6251, 0.7498, 0.625, 0.875, 0.625, 0.75, 0.75, 0.6698, 0.0, 0.0, 0.875, 0.75, 0.625, 0.875, 0.75, 0.6698, 0.75, 0.6698, 0.625, 0.75, 0.6251, 0.7498, 0.625, 0.75, 0.75, 0.6698, 0.625, 0.75, 0.0, 0.0, 0.875, 0.75, 0.875, 0.75, 0.0, 0.0, 0.625, 0.875, 0.625, 0.875, 0.625, 0.875, 0.625, 0.875, 0.0, 0.0, 0.0, 0.0, 0.0, 0.0, 0.0, 0.0, 0.625, 0.875, 0.625, 0.75, 0.625, 0.75, 0.625, 1.0, 0.625, 0.875, 0.625, 0.875, 0.625, 1.0, 0.0, 0.0, 0.875, 0.75, 0.875, 0.75, 0.0, 0.0, 0.625, 0.875, 0.625, 0.75, 0.625, 0.75, 0.625, 0.875, 0.625, 0.75, 0.75, 0.6698, 0.75, 0.6698, 0.625, 0.75, 0.625, 1.0, 0.625, 0.875, 0.625, 0.875, 0.625, 1.0, 0.625, 0.875, 0.625, 0.875, 0.625, 0.875, 0.625, 0.875, 0.0, 0.0, 0.0, 0.0, 0.0, 0.0, 0.0, 0.0, 0.625, 1.0, 0.625, 0.875, 0.625, 0.875, 0.625, 1.0, 0.625, 0.875, 0.625, 0.875, 0.625, 0.875, 0.625, 0.875, 0.0, 0.0, 0.0, 0.0, 0.0, 0.0, 0.0, 0.0, 0.0, 0.0, 0.875, 0.75, 0.875, 0.75, 0.0, 0.0, 0.625, 0.875, 0.625, 0.75, 0.625, 0.75, 0.625, 0.875, 0.625, 0.75, 0.75, 0.6698, 0.75, 0.6698, 0.625, 0.75, 0.625, 0.875, 0.625, 0.75, 0.625, 0.75, 0.625, 0.875, 0.625, 0.75, 0.75, 0.6698, 0.75, 0.6698, 0.625, 0.75, 0.625, 1.0, 0.625, 0.875, 0.625, 0.875, 0.625, 1.0, 0.625, 0.875, 0.625, 0.875, 0.625, 0.875, 0.625, 0.875, 0.0, 0.0, 0.0, 0.0, 0.0, 0.0, 0.0, 0.0, 0.0, 0.0, 0.875, 0.75, 0.875, 0.75, 0.0, 0.0, 0.625, 0.875, 0.625, 0.875, 0.6251, 0.7498, 0.625, 0.75, 0.625, 0.875, 0.625, 0.75, 0.75, 0.6698, 0.0, 0.0, 0.875, 0.75, 0.625, 0.875, 0.6251, 0.7498, 0.625, 0.875, 0.6249, 0.529, 0.0, 0.0, 0.875, 0.75, 0.875, 0.75, 0.0, 0.0, 0.625, 0.875, 0.625, 0.75, 0.625, 0.75, 0.625, 0.875, 0.625, 0.75, 0.75, 0.6698, 0.75, 0.6698, 0.625, 0.75, 0.625, 1.0, 0.625, 0.875, 0.625, 0.875, 0.625, 1.0, 0.625, 0.875, 0.625, 0.875, 0.625, 0.875, 0.625, 0.875, 0.0, 0.0, 0.0, 0.0, 0.0, 0.0, 0.0, 0.0, 0.625, 1.0, 0.625, 0.875, 0.625, 0.875, 0.625, 1.0, 0.625, 0.875, 0.625, 0.875, 0.625, 0.875, 0.625, 0.875, 0.0, 0.0, 0.0, 0.0, 0.0, 0.0, 0.0, 0.0, 0.0, 0.0, 0.875, 0.75, 0.875, 0.75, 0.0, 0.0, 0.625, 0.875, 0.625, 0.75, 0.625, 0.75, 0.625, 0.875, 0.625, 0.75, 0.75, 0.6698, 0.75, 0.6698, 0.625, 0.75, 0.625, 0.875, 0.625, 0.75, 0.625, 0.75, 0.625, 0.875, 0.625, 0.75, 0.75, 0.6698, 0.75, 0.6698, 0.625, 0.75, 0.625, 1.0, 0.625, 0.875, 0.625, 0.875, 0.625, 1.0, 0.625, 0.875, 0.625, 0.875, 0.625, 0.875, 0.625, 0.875, 0.0, 0.0, 0.0, 0.0, 0.0, 0.0, 0.0, 0.0, 0.0, 0.0, 0.875, 0.75, 0.875, 0.75, 0.0, 0.0, 0.625, 0.875, 0.625, 0.75, 0.75, 0.6698, 0.0, 0.0, 0.875, 0.75, 0.625, 0.875, 0.6397, 0.506, 0.75, 0.6698, 0.625, 0.75, 0.625, 0.375, 0.625, 0.375, 0.6276, 0.4935, 0.625, 0.875, 0.625, 1.0, 0.0, 0.0, 0.75, 0.6698, 0.6251, 0.7498, 0.6249, 0.529, -0.1905, -0.1874, 0.8231, 0.6119, 0.625, 0.125, 0.625, 0.8453, 0.625, 0.875, 0.625, 0.75, 0.875, 0.75, -0.1905, -0.1874, 0.625, 0.875, -0.1905, -0.1874, 0.0, 0.0, 0.8231, 0.6119, -0.1905, -0.1874, 0.7589, -0.112, 0.625, 0.875, 0.625, 0.875, 0.7589, -0.112, 0.0, 0.0, 0.0, 0.0, 0.7589, -0.112, 0.625, 0.0, 0.625, 0.375, 0.625, 0.25, 0.625, 0.3968, 0.625, 0.875, 0.0, 0.0, 0.8231, 0.6119, 0.625, 0.3968, 0.625, 0.25, 0.0, 0.0, 0.625, 0.125, 0.625, 0.0, 0.7589, -0.112, 0.625, 0.625, 0.6276, 0.4935, 0.625, 0.625, 0.7215, 0.5835, 0.625, 0.5628, 0.75, 0.5712, 0.625, 0.625, 0.6276, 0.4935, 0.6397, 0.506, 0.75, 0.5712, 0.75, 0.5712, 0.8231, 0.6119, 0.375, 0.0, 0.375, 0.125, 0.375, 0.125, 0.375, 0.0, 0.375, 0.5, 0.375, 0.625, 0.375, 0.625, 0.375, 0.5, 0.375, 0.75, 0.375, 0.875, 0.375, 0.875, 0.375, 0.75, 0.375, 0.25, 0.375, 0.375, 0.375, 0.375, 0.375, 0.25, 0.375, 0.375, 0.375, 0.5, 0.375, 0.5, 0.375, 0.375, 0.375, 0.875, 0.375, 1.0, 0.375, 1.0, 0.375, 0.875, 0.375, 0.625, 0.375, 0.75, 0.375, 0.75, 0.375, 0.625, 0.375, 0.125, 0.375, 0.25, 0.375, 0.25, 0.375, 0.125, 0.375, 0.25, 0.375, 0.375, 0.375, 0.375, 0.375, 0.25, 0.375, 0.25, 0.375, 0.375, 0.375, 0.875, 0.375, 1.0, 0.375, 0.875, 0.375, 0.75, 0.375, 0.875, 0.375, 0.75, 0.375, 0.625, 0.375, 0.75, 0.375, 0.75, 0.375, 0.75, 0.375, 0.875, 0.375, 0.875, 0.375, 0.75, 0.375, 0.625, 0.375, 0.625, 0.375, 0.75, 0.375, 0.75, 0.375, 0.375, 0.375, 0.5, 0.375, 0.5, 0.375, 0.375, 0.375, 0.5, 0.375, 0.625, 0.375, 0.5, 0.375, 0.375, 0.375, 0.375, 0.375, 0.5, 0.375, 0.625, 0.375, 0.625, 0.375, 0.5, 0.375, 0.5, 0.375, 0.25, 0.375, 0.25, 0.375, 0.1249, 0.375, 0.0, 0.375, 0.125, 0.375, 0.1249, 0.375, 1.0, 0.375, 1.0, 0.375, 0.875, 0.375, 0.125, 0.375, 0.25, 0.375, 0.1249, 0.375, 0.0, 0.375, 0.0, 0.375, 0.1249, 0.375, 0.25, 0.375, 0.25, 0.375, 0.375, 0.375, 0.1249, 0.375, 0.25, 0.375, 0.125, 0.375, 0.5625, 0.375, 0.5, 0.625, 0.6875, 0.375, 0.875, 0.375, 1.0, 0.375, 0.875, 0.625, 0.7616, 0.625, 0.5625, 0.625, 0.5625, 0.625, 0.7453, 0.625, 0.5625, 0.625, 0.5, 0.625, 0.5, 0.625, 0.6875, 0.625, 0.6875, 0.625, 0.6069, 0.375, 0.625, 0.375, 0.75, 0.375, 0.6875, 0.375, 0.0, 0.375, 0.125, 0.375, 0.0, 0.625, 0.5146, 0.625, 0.5, 0.625, 0.507, 0.625, 0.5146, 0.625, 0.5234, 0.625, 0.5592, 0.0, 0.0, 0.0, 0.0, 0.0, 0.0, 0.0, 0.0, 0.0, 0.0, 0.0, 0.0, 0.0, 0.0, 0.0, 0.0, 0.0, 0.0, 0.0, 0.0, 0.0, 0.0, 0.0, 0.0, 0.0, 0.0, 0.0, 0.0, 0.0, 0.0, 0.0, 0.0, 0.0, 0.0, 0.0, 0.0, 0.0, 0.0, 0.0, 0.0, 0.625, 0.6875, 0.625, 0.75, 0.625, 0.75, 0.625, 0.6875, 0.625, 0.5312, 0.625, 0.5234, 0.625, 0.5, 0.625, 0.5, 0.625, 0.5, 0.625, 0.5, 0.625, 0.5, 0.625, 0.5, 0.625, 0.5, 0.625, 0.5, 0.625, 0.5, 0.625, 0.5, 0.625, 0.5, 0.625, 0.5, 0.625, 0.5, 0.625, 0.5, 0.625, 0.5, 0.625, 0.5, 0.625, 0.5, 0.625, 0.5, 0.625, 0.5, 0.625, 0.5, 0.625, 0.5, 0.625, 0.5, 0.625, 0.5, 0.625, 0.5, 0.625, 0.5, 0.625, 0.5, 0.625, 0.5, 0.625, 0.5, 0.625, 0.5, 0.625, 0.5, 0.625, 0.5, 0.625, 0.5, 0.625, 0.5, 0.625, 0.5, 0.625, 0.5, 0.625, 0.5, 0.625, 0.5, 0.625, 0.5, 0.625, 0.5, 0.0, 0.0, 0.0, 0.0, 0.0, 0.0, 0.0, 0.0, 0.0, 0.0, 0.0, 0.0, 0.625, 0.5, 0.625, 0.5, 0.625, 0.5, 0.625, 0.5, 0.625, 0.5, 0.625, 0.5, 0.625, 0.5, 0.625, 0.5, 0.625, 0.5, 0.625, 0.5, 0.625, 0.5, 0.625, 0.5, 0.625, 0.6875, 0.375, 0.5, 0.6346, 0.7611, 0.625, 0.75, 0.375, 0.5, 0.625, 0.7136, 0.6346, 0.7611, 0.0, 0.0, 0.0, 0.0, 0.0, 0.0, 0.0, 0.0, 0.0, 0.0, 0.0, 0.0, 0.0, 0.0, 0.0, 0.0, 0.0, 0.0, 0.0, 0.0, 0.0, 0.0, 0.0, 0.0, 0.0, 0.0, 0.0, 0.0, 0.0, 0.0, 0.0, 0.0, 0.0, 0.0, 0.0, 0.0, 0.0, 0.0, 0.0, 0.0, 0.0, 0.0, 0.0, 0.0, 0.0, 0.0, 0.0, 0.0, 0.0, 0.0, 0.0, 0.0, 0.0, 0.0, 0.0, 0.0, 0.0, 0.0, 0.0, 0.0, 0.0, 0.0, 0.0, 0.0, 0.0, 0.0, 0.0, 0.0, 0.0, 0.0, 0.0, 0.0, 0.0, 0.0, 0.0, 0.0, 0.0, 0.0, 0.0, 0.0, 0.0, 0.0, 0.0, 0.0, 0.0, 0.0, 0.0, 0.0, 0.0, 0.0, -0.01889, -0.02111, 0.0, 0.0, 0.0, 0.0, 0.0, 0.0, -0.3277, -0.02968, -0.001102, -0.001231, 0.0, 0.0, 0.0, 0.0, 0.0, 0.0, 0.0, 0.0, 0.0, 0.0, 0.0, 0.0, 0.0, 0.0, 0.0, 0.0, 0.0, 0.0, 0.0, 0.0, 0.0, 0.0, 0.0, 0.0, 0.0, 0.0, 0.0, 0.0, 0.0, 0.0, 0.0, 0.0, 0.0, 0.0, 0.0, 0.0, 0.0, 0.0, 0.0, 0.0, 0.0, 0.0, 0.0, 0.0, 0.0, 0.0, 0.0, 0.0, 0.0, 0.0, -0.02944, -0.01694, -0.06335, -0.02883, 0.0, 0.0, 0.0, 0.0, 0.0, 0.0, 0.0, 0.0, 0.0, 0.0, 0.0, 0.0, 0.0, 0.0, 0.0, 0.0, 0.0, 0.0, 0.0, 0.0, 0.0, 0.0, 0.0, 0.0, 0.0, 0.0, 0.0, 0.0, 0.0, 0.0, 0.0, 0.0, 0.0, 0.0, 0.0, 0.0, 0.0, 0.0, 0.0, 0.0, 0.0, 0.0, 0.0, 0.0, 0.0, 0.0, 0.0, 0.0, 0.0, 0.0, 0.0, 0.0, 0.0, 0.0, 0.0, 0.0, 0.0, 0.0, 0.0, 0.0, 0.0, 0.0, 0.0, 0.0, 0.0, 0.0, 0.0, 0.0, 0.0, 0.0, -0.06335, -0.02883, 0.0, 0.0, 0.0, 0.0, 0.0, 0.0, -0.001102, -0.001231, -0.01889, -0.02111, 0.0, 0.0, 0.0, 0.0, 0.0, 0.0, 0.0, 0.0, 0.0, 0.0, 0.0, 0.0, 0.0, 0.0, 0.0, 0.0, 0.0, 0.0, 0.0, 0.0, 0.0, 0.0, 0.0, 0.0, 0.0, 0.0, 0.0, 0.0, 0.0, 0.0, 0.0, 0.0, 0.0, 0.0, 0.0, 0.0, 0.0, 0.0, 0.0, 0.0, 0.0, 0.0, 0.0, 0.0, 0.0, 0.0, 0.0, 0.0, 0.0, 0.0, 0.0, 0.0, 0.0, 0.0, 0.0, 0.0, 0.0, 0.0, 0.0, 0.0, 0.0, 0.0, 0.0, 0.0, 0.0, 0.0, -0.01581, -0.0126, -0.02944, -0.01694, 0.0, 0.0, 0.0, 0.0, 0.0, 0.0, 0.0, 0.0, 0.0, 0.0, 0.0, 0.0, 0.0, 0.0, 0.0, 0.0, 0.0, 0.0, 0.0, 0.0, 0.0, 0.0, 0.0, 0.0, 0.0, 0.0, 0.0, 0.0, 0.0, 0.0, 0.0, 0.0, 0.0, 0.0, 0.0, 0.0, 0.0, 0.0, 0.0, 0.0, 0.0, 0.0, 0.0, 0.0, 0.0, 0.0, 0.0, 0.0, 0.0, 0.0, 0.0, 0.0, 0.0, 0.0, 0.0, 0.0, -0.01581, -0.0126, 0.0, 0.0, 0.0, 0.0, 0.0, 0.0, 0.0, 0.0, 0.0, 0.0, 0.0, 0.0, 0.0, 0.0, 0.0, 0.0, 0.0, 0.0, 0.0, 0.0, 0.0, 0.0, 0.0, 0.0, 0.0, 0.0, 0.0, 0.0, 0.0, 0.0, 0.0, 0.0, 0.0, 0.0, 0.0, 0.0, 0.0, 0.0, 0.0, 0.0, -0.0843, -0.01471, 0.01514, 0.003125, -0.1004, -0.01738, 0.0, 0.0, 0.0, 0.0, 0.0, 0.0, 0.0, 0.0, 0.0, 0.0, 0.0, 0.0, 0.0, 0.0, 0.0, 0.0, 0.0, 0.0, 0.0, 0.0, 0.0, 0.0, 0.0, 0.0, 0.0, 0.0, 0.0, 0.0, 0.0, 0.0, 0.0, 0.0, 0.0, 0.0, 0.0, 0.0, 0.0, 0.0, 0.0, 0.0, 0.0, 0.0, 0.0, 0.0, 0.0, 0.0, 0.0, 0.0, 0.0, 0.0, 0.0, 0.0, 0.0, 0.0, 0.0, 0.0, 0.0, 0.0, 0.0, 0.0, 0.0, 0.0, 0.0, 0.0, 0.0, 0.0, 0.0, 0.0, 0.0, 0.0, 0.0, 0.0, 0.0, 0.0, 0.0, 0.0, 0.0, 0.0, 0.0, 0.0, 0.0, 0.0, 0.0, 0.0, 0.0, 0.0, 0.0, 0.0, 0.0, 0.0, 0.0, 0.0, 0.0, 0.0, 0.0, 0.0, 0.0, 0.0, 0.0, 0.0, 0.0, 0.0, 0.0, 0.0, 0.0, 0.0, 0.0, 0.0, 0.0, 0.0, 0.0, 0.0, 0.0, 0.0, 0.0, 0.0, 0.0, 0.0, 0.0, 0.0, 0.0, 0.0, 0.0, 0.0, 0.0, 0.0, 0.0, 0.0, 0.0, 0.0, 0.0, 0.0, 0.0, 0.0, 0.0, 0.0, 0.0, 0.0, 0.0, 0.0, 0.0, 0.0, 0.0, 0.0, 0.0, 0.0, 0.0, 0.0, 0.0, 0.0, 0.0, 0.0, 0.0, 0.0, 0.0, 0.0, 0.0, 0.0, 0.0, 0.0, 0.0, 0.0, 0.0, 0.0, 0.0, 0.0, 0.0, 0.0, 0.0, 0.0, 0.0, 0.0, 0.0, 0.0, 0.0, 0.0, 0.0, 0.0, 0.0, 0.0, 0.0, 0.0, 0.0, 0.0, 0.0, 0.0, 0.0, 0.0, 0.0, 0.0, 0.0, 0.0, 0.0, 0.0, 0.0, 0.0, 0.0, 0.0, 0.0, 0.0, 0.0, 0.0, 0.0, 0.0, 0.0, 0.0, 0.0, 0.0, 0.0, 0.0, 0.0, 0.0, 0.0, 0.0, 0.0, 0.0, 0.0, 0.0, 0.0, 0.0, 0.0, 0.0, 0.0, 0.0, 0.0, 0.0, 0.0, 0.0, 0.0, 0.0, 0.0, 0.0, 0.0, 0.0, 0.0, 0.0, 0.0, 0.0, 0.0, 0.0, 0.0, 0.0, 0.0, 0.0, 0.0, 0.0, 0.0, 0.0, 0.0, 0.0, 0.0, 0.0, 0.0, 0.0, 0.0, 0.0, 0.0, 0.0, 0.0, 0.0, 0.0, 0.0, 0.0, 0.0, 0.0, 0.0, 0.0, 0.0, 0.0, 0.0, 0.0, 0.0, 0.0, 0.0, 0.0, 0.0, 0.0, 0.0, 0.0, 0.0, 0.0, 0.0, 0.0, 0.0, 0.0, 0.0, 0.0, 0.0, 0.0, 0.0, 0.0, 0.0, 0.0, 0.0, 0.0, 0.0, 0.0, 0.0, 0.0, 0.0, 0.0, 0.0, 0.0, 0.0, 0.0, 0.0, 0.0, 0.0, 0.0, 0.0, 0.0, 0.0, 0.0, 0.0, 0.0, 0.0, 0.0, 0.0, 0.0, 0.0, 0.0, 0.0, 0.0, 0.0, 0.0, 0.0, 0.0, 0.0, 0.0, 0.0, 0.0, 0.0, 0.0, 0.0, 0.0, 0.0, 0.0, 0.0, 0.0, 0.0, 0.0, 0.0, 0.0, 0.0, 0.0, 0.0, 0.0, 0.0, 0.0, 0.0, 0.0, 0.0, 0.0, 0.0, 0.0, 0.0, 0.0, 0.0, 0.0, 0.0, 0.0, 0.0, 0.0, 0.0, 0.0, 0.0, 0.0, 0.0, 0.0, 0.0, 0.0, 0.0, 0.0, 0.0, 0.0, 0.0, 0.0, 0.0, 0.0, 0.0, 0.0, 0.0, 0.0, 0.0, 0.0, 0.0, 0.0, 0.0, 0.0, 0.0, 0.0, 0.0, 0.0, 0.0, 0.0, 0.0, 0.0, 0.0, 0.0, 0.0, 0.0, 0.0, 0.0, 0.0, 0.0, 0.0, 0.0, 0.0, 0.0, 0.0, 0.0, 0.0, 0.0, 0.0, 0.0, 0.0, 0.0, 0.0, 0.0, 0.0, 0.0, 0.0, 0.0, 0.0, 0.0, 0.0, 0.0, 0.0, 0.0, 0.0, 0.0, 0.0, 0.0, 0.0, 0.0, 0.0, 0.0, 0.0, 0.0, 0.0, 0.0, 0.0, 0.0, 0.0, 0.0, 0.0, 0.0, 0.0, 0.0, 0.0, 0.0, 0.0, 0.0, 0.0, 0.0, 0.0, 0.0, 0.0, 0.0, 0.0, 0.0, 0.0, 0.0, 0.0, 0.0, 0.0, 0.0, 0.0, 0.0, 0.0, 0.0, 0.0, 0.0, 0.0, 0.0, 0.0, 0.0, 0.0, 0.0, 0.0, 0.0, 0.0, 0.0, 0.0, 0.0, 0.0, 0.0, 0.0, 0.0, 0.0, 0.0, 0.0, 0.0, 0.0, 0.0, 0.0, 0.0, 0.0, 0.0, 0.0, 0.0, 0.0, 0.0, 0.0, 0.0, 0.0, 0.0, 0.0, 0.0, 0.0, 0.0, 0.0, 0.0, 0.0, 0.0, 0.0, 0.0, 0.0, 0.0, 0.0, 0.0, 0.0, 0.0, 0.0, 0.0, 0.0, 0.0, 0.0, 0.0, 0.0, 0.0, 0.0, 0.0, 0.0, 0.0, 0.0, 0.0, 0.0, 0.0, 0.0, 0.0, 0.0, 0.0, 0.0, 0.0, 0.0, 0.0, 0.0, 0.0, 0.0, 0.0, 0.0, 0.0, 0.0, 0.0, 0.0, 0.0, 0.0, 0.0, 0.0, 0.0, 0.0, 0.0, 0.0, 0.0, 0.0, 0.0, 0.0, 0.0, 0.0, 0.0, 0.0, 0.0, 0.0, 0.0, 0.0, 0.0, 0.0, 0.0, 0.0, 0.0, 0.0, 0.0, 0.0, 0.0, 0.0, 0.0, 0.0, 0.0, 0.0, 0.0, 0.0, 0.0, 0.0, 0.0, 0.0, 0.0, 0.0, 0.0, 0.0, 0.0, 0.0, 0.0, 0.0, 0.0, 0.0, 0.0, 0.0, 0.0, 0.0, 0.0, 0.0, 0.0, 0.0, 0.0, 0.0, 0.0, 0.0, 0.0, 0.0, 0.0, 0.0, 0.0, 0.0, 0.0, 0.0, 0.0, 0.0, 0.0, 0.0, 0.0, 0.0, 0.0, 0.0, 0.0, 0.0, 0.0, 0.0, 0.0, 0.0, 0.0, 0.0, 0.0, 0.0, 0.0, 0.0, 0.0, 0.0, 0.0, 0.0, 0.0, 0.0, 0.0, 0.0, 0.0, 0.0, 0.0, 0.0, 0.0, 0.0, 0.0, 0.0, 0.0, 0.0, 0.0, 0.0, 0.0, 0.0, 0.0, 0.0, 0.0, 0.0, 0.0, 0.0, 0.0, 0.0, 0.0, 0.0, 0.0, 0.0, 0.0, 0.0, 0.0, 0.0, 0.0, 0.0, 0.0, 0.0, 0.0, 0.0, 0.0, 0.0, 0.0, 0.0, 0.0, 0.0, 0.0, 0.0, 0.0, 0.0, 0.0, 0.0, 0.0, 0.0, 0.0, 0.0, 0.0, 0.0, 0.0, 0.0, 0.0, 0.0, 0.0, 0.0, 0.0, 0.0, 0.0, 0.0, 0.0, 0.0, 0.0, 0.0, 0.0, 0.0, 0.0, 0.0, 0.0, 0.0, 0.0, 0.0, 0.0, 0.0, 0.0, 0.0, 0.0, 0.0, 0.0, 0.0, 0.0, 0.0, 0.0, 0.0, 0.0, 0.0, 0.0, 0.0, 0.0, 0.0, 0.0, 0.0, 0.0, 0.0, 0.0, 0.0, 0.0, 0.0, 0.0, 0.0, 0.0, 0.0, 0.0, 0.0, 0.0, 0.0, 0.0, 0.0, 0.0, 0.0, 0.0, 0.0, 0.0, 0.0, 0.0, 0.0, 0.0, 0.0, 0.0, 0.0, 0.0, 0.0, 0.0, 0.0, 0.0, 0.0, 0.0, 0.0, 0.0, 0.0, 0.0, 0.0, 0.0, 0.0, 0.0, 0.0, 0.0, 0.0, 0.0, 0.0, 0.0, 0.0, 0.0, 0.0, 0.0, 0.0, 0.0, 0.0, 0.0, 0.0, 0.0, 0.0, 0.0, 0.0, 0.0, 0.0, 0.0, 0.0, 0.0, 0.0, 0.0, 0.0, 0.0, 0.0, 0.0, 0.0, 0.0, 0.0, 0.0, 0.0, 0.0, 0.0, 0.0, 0.0, 0.0, 0.0, 0.0, 0.0, 0.0, 0.0, 0.0, 0.0, 0.0, 0.0, 0.0, 0.0, 0.0, 0.0, 0.0, 0.0, 0.0, 0.0, 0.0, 0.0, 0.0, 0.0, 0.0, 0.0, 0.0, 0.0, 0.0, 0.0, 0.0, 0.0, 0.0, 0.0, 0.0, 0.0, 0.0, 0.0, 0.0, 0.0, 0.0, 0.0, 0.0, 0.0, 0.0, 0.0, 0.0, 0.0, 0.0, 0.0, 0.0, 0.0, 0.0, 0.0, 0.0, 0.0, 0.0, 0.0, 0.0, 0.0, 0.0, 0.0, 0.0, 0.0, 0.0, 0.0, 0.0, 0.0, 0.0, 0.0, 0.0, 0.0, 0.0, 0.0, 0.0, 0.0, 0.0, 0.0, 0.0, 0.0, 0.0, 0.0, 0.0, 0.0, 0.0, 0.0, 0.0, 0.0, 0.0, 0.0, 0.0, 0.0, 0.625, 0.6229, 0.3278, 0.3249, 0.625, 0.53, -0.3277, -0.02968, 0.3903, 0.09535, 0.2503, 0.5539, -0.01889, -0.02111, -0.001102, -0.001231, 0.0, 0.0, 0.0, 0.0, 0.6752, 0.9932, 0.5933, 0.8299, -0.001102, -0.001231, 0.0, 0.0, 0.0, 0.0, 0.0, 0.0, 0.0, 0.0, 0.0, 0.0, 0.0, 0.0, -0.3277, -0.02968, -0.0843, -0.01471, -0.1004, -0.01738, 0.625, 0.7296, 0.3159, 0.3618, 0.625, 0.6229, 0.3159, 0.3618, -0.01889, -0.02111, 0.3278, 0.3249, -0.1004, -0.01738, -0.3277, -0.02968, 0.3903, 0.09535, 0.6033, 0.222, 0.5782, 0.2566, -0.05691, -0.06917, 0.0, 0.0, 0.0, 0.0, 0.0, 0.0, 0.01514, 0.003125, 0.0, 0.0, 0.0, 0.0, 0.0, 0.0, 0.0, 0.0, 0.0, 0.0, 0.0, 0.0, 0.0, 0.0, 0.0, 0.0, 0.0, 0.0, 0.0, 0.0, 0.0, 0.0, 0.625, 0.5019, 0.625, 0.5, 0.625, 0.6067, 0.625, 0.5046, 0.0, 0.0, 0.0, 0.0, 0.0, 0.0, 0.0, 0.0, 0.625, 0.5625, 0.625, 0.5019, 0.625, 0.5046, 0.625, 0.5625, 0.625, 0.5, 0.625, 0.5, 0.625, 0.5003, 0.625, 0.5202, 0.0, 0.0, 0.0, 0.0, 0.0, 0.0, 0.0, 0.0, 0.625, 0.5, 0.625, 0.5, 0.625, 0.5, 0.625, 0.5, 0.625, 0.5625, 0.625, 0.5, 0.625, 0.5019, 0.625, 0.5625, 0.0, 0.0, 0.0, 0.0, 0.0, 0.0, 0.0, 0.0, 0.625, 0.5, 0.625, 0.5, 0.625, 0.5, 0.625, 0.5019, 0.0, 0.0, 0.0, 0.0, 0.0, 0.0, 0.0, 0.0, 0.625, 0.5, 0.625, 0.5, 0.625, 0.5, 0.625, 0.5, 0.375, 0.25, 0.6398, 0.7505, 0.375, 0.125, 0.625, 0.5625, 0.625, 0.5, 0.375, 0.125, 0.625, 0.5046, 0.625, 0.6067, 0.625, 0.625, 0.625, 0.5202, 0.625, 0.5003, 0.625, 0.625, 0.625, 0.5003, 0.625, 0.5, 0.625, 0.625, 0.625, 0.6067, 0.625, 0.5202, 0.625, 0.625, 0.625, 0.625, 0.625, 0.75, 0.625, 0.75, 0.625, 0.5, 0.625, 0.5, 0.625, 0.5202, 0.625, 0.6067, 0.625, 0.7453, 0.625, 0.5625, 0.625, 0.5625, 0.625, 0.7334, 0.625, 0.5, 0.625, 0.5, 0.625, 0.5, 0.625, 0.5003, 0.0, 0.0, 0.0, 0.0, 0.0, 0.0, 0.0, 0.0, 0.0, 0.0, 0.0, 0.0, 0.0, 0.0, 0.0, 0.0, 0.0, 0.0, 0.0, 0.0, 0.0, 0.0, 0.0, 0.0, 0.0, 0.0, 0.0, 0.0, 0.0, 0.0, 0.0, 0.0, 0.625, 0.5046, 0.625, 0.625, 0.625, 0.5625, 0.625, 0.5625, 0.625, 0.625, 0.625, 0.7334, 0.625, 0.7334, 0.625, 0.625, 0.625, 0.7479, 0.625, 0.7479, 0.625, 0.625, 0.625, 0.7496, 0.625, 0.7496, 0.625, 0.625, 0.625, 0.7499, 0.625, 0.7499, 0.625, 0.625, 0.625, 0.75, 0.4597, 0.6191, 0.625, 0.8085, 0.5933, 0.8299, 0.625, 0.6898, 0.625, 0.6956, 0.625, 0.625, 0.625, 0.8085, 0.625, 0.7296, 0.625, 0.6956, 0.625, 0.8085, 0.625, 0.7668, 0.625, 0.7689, 0.625, 0.8152, 0.625, 0.482, 0.625, 0.484, 0.625, 0.4941, 0.625, 0.4502, 0.625, 0.48, 0.6353, 0.4341, 0.5933, 0.8299, 0.625, 0.8885, 0.6752, 0.9932, 0.6176, 0.3625, 0.625, 0.3484, 0.625, 0.4228, 0.625, 0.7711, 0.625, 0.8085, 0.625, 0.6956, 0.625, 0.6956, 0.625, 0.7296, 0.625, 0.6244, 0.625, 0.6244, 0.625, 0.6229, 0.625, 0.5532, 0.625, 0.53, 0.625, 0.4361, 0.625, 0.5532, 0.6353, 0.4341, 0.5846, 0.3635, 0.625, 0.4361, 0.625, 0.4361, 0.6353, 0.4341, 0.625, 0.482, 0.625, 0.625, 0.625, 0.6244, 0.625, 0.5625, 0.5846, 0.3635, 0.6176, 0.3625, 0.6353, 0.4341, 0.625, 0.4361, 0.625, 0.53, 0.3483, 0.2436, 0.625, 0.8085, 0.4597, 0.6191, 0.625, 0.7296, -0.01889, -0.02111, 0.0, 0.0, 0.3278, 0.3249, 0.3278, 0.3249, 0.3397, 0.288, 0.625, 0.53, 0.5933, 0.8299, 0.625, 0.8176, 0.625, 0.8233, 0.625, 0.8885, 0.6232, 0.3239, 0.6265, 0.2946, 0.625, 0.3484, 0.6265, 0.2946, 0.6232, 0.3239, -0.06335, -0.02883, 0.6391, 0.2802, -0.06335, -0.02883, -0.05691, -0.06917, 0.625, 0.2561, 0.625, 0.2754, 0.5782, 0.2566, 0.5979, 0.1998, 0.625, 0.1805, -0.05691, -0.06917, 0.6033, 0.222, 0.625, 0.1805, 0.625, 0.2561, 0.625, 0.1869, 0.625, 0.1805, 0.625, 0.1209, 0.5979, 0.1998, 0.6227, 0.1255, 0.625, 0.1805, 0.0, 0.0, 0.0, 0.0, -0.0843, -0.01471, -0.3277, -0.02968, 0.0, 0.0, 0.0, 0.0, 0.01514, 0.003125, -0.0843, -0.01471, 0.6249, 0.1226, 0.6227, 0.1255, 0.625, -0.003203, 0.6249, 0.1226, 0.625, -0.003203, 0.625, 0.1209, 0.6265, 0.2946, 0.625, 0.2754, 0.625, 0.3484, 0.625, 0.9603, 0.625, 0.9738, 0.625, 0.9873, -0.001102, -0.001231, -0.3277, -0.02968, 0.2503, 0.5539, 0.625, 0.1805, 0.6033, 0.222, -0.05691, -0.06917, 0.5782, 0.2566, 0.6033, 0.222, 0.625, 0.2561, 0.6264, 0.9809, 0.6369, 0.974, 0.625, 0.9603, 0.375, 0.25, 0.375, 0.375, 0.375, 0.375, 0.375, 0.5, 0.375, 0.375, 0.375, 0.5, 0.375, 0.75, 0.375, 0.75, 0.375, 0.8125, 0.625, 0.5234, 0.625, 0.5, 0.625, 0.5, 0.625, 0.5234, 0.625, 0.5312, 0.625, 0.5625, 0.625, 0.6069, 0.375, 0.5625, 0.625, 0.6875, 0.625, 0.5, 0.625, 0.5, 0.625, 0.5, 0.625, 0.5, 0.625, 0.5, 0.375, 0.125, 0.0, 0.0, 0.0, 0.0, 0.0, 0.0, 0.6398, 0.7505, 0.625, 0.5625, 0.375, 0.125])
me_cube.materials.append(mat_material)
me_cube.use_remesh_preserve_volume = False
me_cube.use_remesh_preserve_attributes = False
me_cube.use_mirror_vertex_groups = False
me_cube.update()

# ---- objects
ob_torso = bpy.data.objects.new('torso', me_cube)
ob_front = bpy.data.objects.new('front', None)
ob_side = bpy.data.objects.new('side', None)

# ---- transforms, parenting, visibility, modifiers, constraints
ob_torso.location = (0.0, 0.0, 1.0)
ob_torso.lock_rotations_4d = False
ob_torso.empty_display_type = 'ARROWS'
ob_torso.lineart.crease_threshold = 0.0
_m = ob_torso.modifiers.new('Mirror', 'MIRROR')
ob_front.location = (1.59, 0.0, 1.12)
ob_front.rotation_euler = (1.571, -0.0, -0.0)
ob_front.empty_display_type = 'IMAGE'
ob_front.empty_display_size = 5.0
ob_front.lineart.crease_threshold = 0.0
ob_side.location = (0.0, 1.7, 1.1)
ob_side.rotation_euler = (1.571, -0.0, 1.571)
ob_side.scale = (-1.0, 1.0, 1.0)
ob_side.empty_display_type = 'IMAGE'
ob_side.empty_display_size = 5.0
ob_side.lineart.crease_threshold = 0.0

# ---- collection membership
col_collection.objects.link(ob_torso)
col_collection.objects.link(ob_front)
col_collection.objects.link(ob_side)

# ---- scene / render settings (as saved in the file)
scene.frame_start = 1; scene.frame_end = 250; scene.frame_set(0)
scene.render.engine = 'BLENDER_EEVEE_NEXT'
scene.cycles.use_denoising = False
scene.cycles.samples = 128
scene.cycles.sampling_pattern = 'TABULATED_SOBOL'
scene.cycles.use_adaptive_sampling = False
scene.cycles.use_light_tree = False
scene.view_settings.view_transform = 'Filmic'
bpy.context.view_layer.update()

# ---- added for rendering (the .blend has no active camera and no usable light): camera, sun
cam_auto = bpy.data.cameras.new('AutoCamera')
cam_auto.lens = 50.0
cam_auto.sensor_width = 36.0
cam_auto.clip_end = 1000.0
ob_auto_camera = bpy.data.objects.new('AutoCamera', cam_auto)
scene.collection.objects.link(ob_auto_camera)
ob_auto_camera.location = (2.24162, -2.67134, 2.52736)
ob_auto_camera.rotation_euler = (1.09748, -7.21219e-08, 0.694738)
scene.camera = ob_auto_camera
light_auto_sun = bpy.data.lights.new('AutoSun', 'SUN')
light_auto_sun.energy = 3.0
light_auto_sun.angle = 0.0523599
ob_auto_sun = bpy.data.objects.new('AutoSun', light_auto_sun)
scene.collection.objects.link(ob_auto_sun)
ob_auto_sun.rotation_euler = (0.872665, 0.174533, 0.523599)
bpy.context.view_layer.update()
